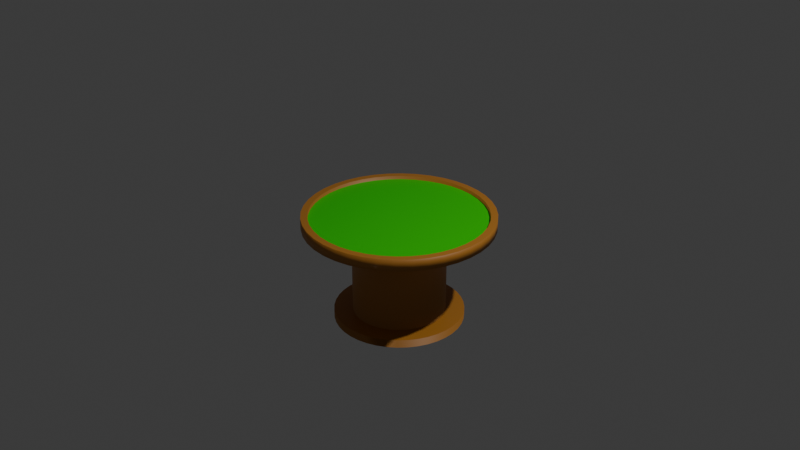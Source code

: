 # Source: table.blend  (saved by Blender 4.4.32; exported with 4.5.12 LTS)
import bpy
from mathutils import Matrix  # noqa: F401  (used for matrix-valued properties, if any)

bpy.ops.wm.read_factory_settings(use_empty=True)
scene = bpy.context.scene
scene.name = 'Scene'

# ---- collections
col_collection = bpy.data.collections.new('Collection'); scene.collection.children.link(col_collection)

# ---- materials (node trees are filled in below, after node groups)
mat_material_001 = bpy.data.materials.new('Material.001')
mat_material_002 = bpy.data.materials.new('Material.002')

# ---- material node trees
mat_material_001.use_nodes = True; mat_material_001.node_tree.nodes.clear()
_N = mat_material_001.node_tree.nodes; _L = mat_material_001.node_tree.links
n0 = _N.new('ShaderNodeBsdfPrincipled'); n0.name = 'Principled BSDF'; n0.location = (10, 300)
n0.inputs[0].default_value = (0.4792, 0.1953, 0.02568, 1.0)
n1 = _N.new('ShaderNodeOutputMaterial'); n1.name = 'Material Output'; n1.location = (300, 300)
_L.new(n0.outputs[0], n1.inputs[0])
n1.is_active_output = True
mat_material_002.use_nodes = True; mat_material_002.node_tree.nodes.clear()
_N = mat_material_002.node_tree.nodes; _L = mat_material_002.node_tree.links
n0 = _N.new('ShaderNodeBsdfPrincipled'); n0.name = 'Principled BSDF'; n0.location = (10, 300)
n0.inputs[0].default_value = (0.00609, 0.6657, 0.0, 1.0)
n1 = _N.new('ShaderNodeOutputMaterial'); n1.name = 'Material Output'; n1.location = (300, 300)
_L.new(n0.outputs[0], n1.inputs[0])
n1.is_active_output = True

# ---- world
world_world = bpy.data.worlds.new('World'); scene.world = world_world
world_world.use_nodes = True; world_world.node_tree.nodes.clear()
_N = world_world.node_tree.nodes; _L = world_world.node_tree.links
n0 = _N.new('ShaderNodeOutputWorld'); n0.name = 'World Output'; n0.location = (300, 300)
n1 = _N.new('ShaderNodeBackground'); n1.name = 'Background'; n1.location = (10, 300)
n1.inputs[0].default_value = (0.05088, 0.05088, 0.05088, 1.0)
_L.new(n1.outputs[0], n0.inputs[0])
n0.is_active_output = True
world_world.color = (0.05088, 0.05088, 0.05088)
world_world.sun_shadow_jitter_overblur = 0.0

# ---- cameras
cam_camera = bpy.data.cameras.new('Camera')
cam_camera.clip_end = 100.0
cam_camera.ortho_scale = 7.314

# ---- lights
light_light = bpy.data.lights.new('Light', 'POINT')
light_light.energy = 1000.0
light_light.shadow_soft_size = 0.1

# ---- meshes
me_cylinder = bpy.data.meshes.new('Cylinder')
me_cylinder.from_pydata([(1.779e-09, 0.4895, -0.06118), (0.0, 0.9278, 0.06118), (0.07658, 0.4835, -0.06118), (0.1451, 0.9164, 0.06118), (0.1513, 0.4656, -0.06118), (0.2867, 0.8824, 0.06118), (0.2223, 0.4362, -0.06118), (0.4212, 0.8267, 0.06118), (0.2877, 0.3961, -0.06118), (0.5454, 0.7506, 0.06118), (0.3462, 0.3462, -0.06118), (0.6561, 0.6561, 0.06118), (0.3961, 0.2877, -0.06118), (0.7506, 0.5454, 0.06118), (0.4362, 0.2223, -0.06118), (0.8267, 0.4212, 0.06118), (0.4656, 0.1513, -0.06118), (0.8824, 0.2867, 0.06118), (0.4835, 0.07658, -0.06118), (0.9164, 0.1451, 0.06118), (0.4895, 1.941e-09, -0.06118), (0.9278, 0.0, 0.06118), (0.4835, -0.07658, -0.06118), (0.9164, -0.1451, 0.06118), (0.4656, -0.1513, -0.06118), (0.8824, -0.2867, 0.06118), (0.4362, -0.2223, -0.06118), (0.8267, -0.4212, 0.06118), (0.3961, -0.2877, -0.06118), (0.7506, -0.5454, 0.06118), (0.3462, -0.3462, -0.06118), (0.6561, -0.6561, 0.06118), (0.2877, -0.3961, -0.06118), (0.5454, -0.7506, 0.06118), (0.2223, -0.4362, -0.06118), (0.4212, -0.8267, 0.06118), (0.1513, -0.4656, -0.06118), (0.2867, -0.8824, 0.06118), (0.07658, -0.4835, -0.06118), (0.1451, -0.9164, 0.06118), (1.779e-09, -0.4895, -0.06118), (0.0, -0.9278, 0.06118), (-0.07658, -0.4835, -0.06118), (-0.1451, -0.9164, 0.06118), (-0.1513, -0.4656, -0.06118), (-0.2867, -0.8824, 0.06118), (-0.2223, -0.4362, -0.06118), (-0.4212, -0.8267, 0.06118), (-0.2877, -0.3961, -0.06118), (-0.5454, -0.7506, 0.06118), (-0.3462, -0.3462, -0.06118), (-0.6561, -0.6561, 0.06118), (-0.3961, -0.2877, -0.06118), (-0.7506, -0.5454, 0.06118), (-0.4362, -0.2223, -0.06118), (-0.8267, -0.4212, 0.06118), (-0.4656, -0.1513, -0.06118), (-0.8824, -0.2867, 0.06118), (-0.4835, -0.07658, -0.06118), (-0.9164, -0.1451, 0.06118), (-0.4895, 1.941e-09, -0.06118), (-0.9278, 0.0, 0.06118), (-0.4835, 0.07658, -0.06118), (-0.9164, 0.1451, 0.06118), (-0.4656, 0.1513, -0.06118), (-0.8824, 0.2867, 0.06118), (-0.4362, 0.2223, -0.06118), (-0.8267, 0.4212, 0.06118), (-0.3961, 0.2877, -0.06118), (-0.7506, 0.5454, 0.06118), (-0.3462, 0.3462, -0.06118), (-0.6561, 0.6561, 0.06118), (-0.2877, 0.3961, -0.06118), (-0.5454, 0.7506, 0.06118), (-0.2223, 0.4362, -0.06118), (-0.4212, 0.8267, 0.06118), (-0.1513, 0.4656, -0.06118), (-0.2867, 0.8824, 0.06118), (-0.07658, 0.4835, -0.06118), (-0.1451, 0.9164, 0.06118), (0.0, 1.0, -0.06118), (0.1564, 0.9877, -0.06118), (0.309, 0.9511, -0.06118), (0.454, 0.891, -0.06118), (0.5878, 0.809, -0.06118), (0.7071, 0.7071, -0.06118), (0.809, 0.5878, -0.06118), (0.891, 0.454, -0.06118), (0.9511, 0.309, -0.06118), (0.9877, 0.1564, -0.06118), (1.0, 0.0, -0.06118), (0.9877, -0.1564, -0.06118), (0.9511, -0.309, -0.06118), (0.891, -0.454, -0.06118), (0.809, -0.5878, -0.06118), (0.7071, -0.7071, -0.06118), (0.5878, -0.809, -0.06118), (0.454, -0.891, -0.06118), (0.309, -0.9511, -0.06118), (0.1564, -0.9877, -0.06118), (0.0, -1.0, -0.06118), (-0.1564, -0.9877, -0.06118), (-0.309, -0.9511, -0.06118), (-0.454, -0.891, -0.06118), (-0.5878, -0.809, -0.06118), (-0.7071, -0.7071, -0.06118), (-0.809, -0.5878, -0.06118), (-0.891, -0.454, -0.06118), (-0.9511, -0.309, -0.06118), (-0.9877, -0.1564, -0.06118), (-1.0, 0.0, -0.06118), (-0.9877, 0.1564, -0.06118), (-0.9511, 0.309, -0.06118), (-0.891, 0.454, -0.06118), (-0.809, 0.5878, -0.06118), (-0.7071, 0.7071, -0.06118), (-0.5878, 0.809, -0.06118), (-0.454, 0.891, -0.06118), (-0.309, 0.9511, -0.06118), (-0.1564, 0.9877, -0.06118), (-1.348e-09, 0.4895, -1.02), (0.07658, 0.4835, -1.02), (0.1513, 0.4656, -1.02), (0.2223, 0.4362, -1.02), (0.2877, 0.3961, -1.02), (0.3462, 0.3462, -1.02), (0.3961, 0.2877, -1.02), (0.4362, 0.2223, -1.02), (0.4656, 0.1513, -1.02), (0.4835, 0.07658, -1.02), (0.4895, 1.941e-09, -1.02), (0.4835, -0.07658, -1.02), (0.4656, -0.1513, -1.02), (0.4362, -0.2223, -1.02), (0.3961, -0.2877, -1.02), (0.3462, -0.3462, -1.02), (0.2877, -0.3961, -1.02), (0.2223, -0.4362, -1.02), (0.1513, -0.4656, -1.02), (0.07658, -0.4835, -1.02), (-1.348e-09, -0.4895, -1.02), (-0.07658, -0.4835, -1.02), (-0.1513, -0.4656, -1.02), (-0.2223, -0.4362, -1.02), (-0.2877, -0.3961, -1.02), (-0.3462, -0.3462, -1.02), (-0.3961, -0.2877, -1.02), (-0.4362, -0.2223, -1.02), (-0.4656, -0.1513, -1.02), (-0.4835, -0.07658, -1.02), (-0.4895, 1.941e-09, -1.02), (-0.4835, 0.07658, -1.02), (-0.4656, 0.1513, -1.02), (-0.4362, 0.2223, -1.02), (-0.3961, 0.2877, -1.02), (-0.3462, 0.3462, -1.02), (-0.2877, 0.3961, -1.02), (-0.2223, 0.4362, -1.02), (-0.1513, 0.4656, -1.02), (-0.07658, 0.4835, -1.02), (-4.532e-09, 0.4895, -1.106), (0.07658, 0.4835, -1.106), (0.1513, 0.4656, -1.106), (0.2223, 0.4362, -1.106), (0.2877, 0.3961, -1.106), (0.3462, 0.3462, -1.106), (0.3961, 0.2877, -1.106), (0.4362, 0.2223, -1.106), (0.4656, 0.1513, -1.106), (0.4835, 0.07658, -1.106), (0.4895, 1.941e-09, -1.106), (0.4835, -0.07658, -1.106), (0.4656, -0.1513, -1.106), (0.4362, -0.2223, -1.106), (0.3961, -0.2877, -1.106), (0.3462, -0.3462, -1.106), (0.2877, -0.3961, -1.106), (0.2223, -0.4362, -1.106), (0.1513, -0.4656, -1.106), (0.07658, -0.4835, -1.106), (-4.532e-09, -0.4895, -1.106), (-0.07658, -0.4835, -1.106), (-0.1513, -0.4656, -1.106), (-0.2223, -0.4362, -1.106), (-0.2877, -0.3961, -1.106), (-0.3462, -0.3462, -1.106), (-0.3961, -0.2877, -1.106), (-0.4362, -0.2223, -1.106), (-0.4656, -0.1513, -1.106), (-0.4835, -0.07658, -1.106), (-0.4895, 1.941e-09, -1.106), (-0.4835, 0.07658, -1.106), (-0.4656, 0.1513, -1.106), (-0.4362, 0.2223, -1.106), (-0.3961, 0.2877, -1.106), (-0.3462, 0.3462, -1.106), (-0.2877, 0.3961, -1.106), (-0.2223, 0.4362, -1.106), (-0.1513, 0.4656, -1.106), (-0.07658, 0.4835, -1.106), (0.2877, -0.3961, -1.02), (0.2223, -0.4362, -1.02), (0.2223, -0.4362, -1.02), (0.2877, -0.3961, -1.02), (0.2877, -0.3961, -1.02), (0.2223, -0.4362, -1.02), (0.2223, -0.4362, -1.02), (0.2877, -0.3961, -1.02), (0.2223, -0.4362, -1.02), (0.2877, -0.3961, -1.02), (-0.001257, 0.6871, -1.02), (0.1059, 0.6786, -1.02), (0.2104, 0.6536, -1.02), (0.3097, 0.6124, -1.02), (0.4014, 0.5563, -1.02), (0.4831, 0.4864, -1.02), (0.5529, 0.4047, -1.02), (0.6091, 0.313, -1.02), (0.6502, 0.2137, -1.02), (0.6753, 0.1092, -1.02), (0.6838, 0.002051, -1.02), (0.6753, -0.1051, -1.02), (0.6502, -0.2096, -1.02), (0.6091, -0.3089, -1.02), (0.5529, -0.4006, -1.02), (0.4831, -0.4823, -1.02), (0.4014, -0.5522, -1.02), (0.3097, -0.6083, -1.02), (0.2104, -0.6495, -1.02), (0.1059, -0.6745, -1.02), (-0.001257, -0.683, -1.02), (-0.1084, -0.6745, -1.02), (-0.2129, -0.6495, -1.02), (-0.3123, -0.6083, -1.02), (-0.4039, -0.5522, -1.02), (-0.4856, -0.4823, -1.02), (-0.5555, -0.4006, -1.02), (-0.6116, -0.3089, -1.02), (-0.6528, -0.2096, -1.02), (-0.6779, -0.1051, -1.02), (-0.6863, 0.002051, -1.02), (-0.6779, 0.1092, -1.02), (-0.6528, 0.2137, -1.02), (-0.6116, 0.313, -1.02), (-0.5555, 0.4047, -1.02), (-0.4856, 0.4864, -1.02), (-0.4039, 0.5563, -1.02), (-0.3123, 0.6124, -1.02), (-0.2129, 0.6536, -1.02), (-0.1084, 0.6786, -1.02), (-0.001257, 0.6871, -1.106), (0.1059, 0.6786, -1.106), (0.2104, 0.6536, -1.106), (0.3097, 0.6124, -1.106), (0.4014, 0.5563, -1.106), (0.4831, 0.4864, -1.106), (0.5529, 0.4047, -1.106), (0.6091, 0.313, -1.106), (0.6502, 0.2137, -1.106), (0.6753, 0.1092, -1.106), (0.6838, 0.002051, -1.106), (0.6753, -0.1051, -1.106), (0.6502, -0.2096, -1.106), (0.6091, -0.3089, -1.106), (0.5529, -0.4006, -1.106), (0.4831, -0.4823, -1.106), (0.4014, -0.5522, -1.106), (0.3097, -0.6083, -1.106), (0.2104, -0.6495, -1.106), (0.1059, -0.6745, -1.106), (-0.001257, -0.683, -1.106), (-0.1084, -0.6745, -1.106), (-0.2129, -0.6495, -1.106), (-0.3123, -0.6083, -1.106), (-0.4039, -0.5522, -1.106), (-0.4856, -0.4823, -1.106), (-0.5555, -0.4006, -1.106), (-0.6116, -0.3089, -1.106), (-0.6528, -0.2096, -1.106), (-0.6779, -0.1051, -1.106), (-0.6863, 0.002051, -1.106), (-0.6779, 0.1092, -1.106), (-0.6528, 0.2137, -1.106), (-0.6116, 0.313, -1.106), (-0.5555, 0.4047, -1.106), (-0.4856, 0.4864, -1.106), (-0.4039, 0.5563, -1.106), (-0.3123, 0.6124, -1.106), (-0.2129, 0.6536, -1.106), (-0.1084, 0.6786, -1.106), (-0.001257, 0.6871, -1.02), (-0.001257, 0.6871, -1.02), (-0.1084, 0.6786, -1.02), (-0.1084, 0.6786, -1.02), (0.5529, -0.4006, -1.02), (0.5529, -0.4006, -1.02), (0.6091, -0.3089, -1.02), (0.6091, -0.3089, -1.02), (-0.2129, 0.6536, -1.106), (-0.2129, 0.6536, -1.106), (-0.1084, 0.6786, -1.106), (-0.1084, 0.6786, -1.106), (0.6091, -0.3089, -1.106), (0.6091, -0.3089, -1.106), (0.4831, -0.4823, -1.02), (0.4831, -0.4823, -1.02), (-0.001257, 0.6871, -1.106), (-0.001257, 0.6871, -1.106), (0.5529, -0.4006, -1.106), (0.5529, -0.4006, -1.106), (0.4014, -0.5522, -1.02), (0.4014, -0.5522, -1.02), (0.4831, -0.4823, -1.106), (0.4831, -0.4823, -1.106), (0.3097, -0.6083, -1.02), (0.3097, -0.6083, -1.02), (0.4014, -0.5522, -1.106), (0.4014, -0.5522, -1.106), (0.3097, -0.6083, -1.106), (0.2104, -0.6495, -1.02), (0.2104, -0.6495, -1.02), (0.1059, -0.6745, -1.02), (0.1059, -0.6745, -1.02), (0.3097, -0.6083, -1.106), (0.2104, -0.6495, -1.106), (0.2104, -0.6495, -1.106), (-0.001257, -0.683, -1.02), (-0.001257, -0.683, -1.02), (0.1059, -0.6745, -1.106), (0.1059, -0.6745, -1.106), (-0.1084, -0.6745, -1.02), (-0.1084, -0.6745, -1.02), (-0.001257, -0.683, -1.106), (-0.001257, -0.683, -1.106), (-0.2129, -0.6495, -1.02), (-0.2129, -0.6495, -1.02), (-0.1084, -0.6745, -1.106), (-0.1084, -0.6745, -1.106), (-0.3123, -0.6083, -1.02), (-0.3123, -0.6083, -1.02), (-0.2129, -0.6495, -1.106), (-0.2129, -0.6495, -1.106), (-0.4039, -0.5522, -1.02), (-0.4039, -0.5522, -1.02), (-0.3123, -0.6083, -1.106), (-0.3123, -0.6083, -1.106), (-0.4856, -0.4823, -1.02), (-0.4856, -0.4823, -1.02), (-0.4039, -0.5522, -1.106), (-0.4039, -0.5522, -1.106), (-0.5555, -0.4006, -1.02), (-0.5555, -0.4006, -1.02), (-0.4856, -0.4823, -1.106), (-0.4856, -0.4823, -1.106), (-0.6116, -0.3089, -1.02), (-0.6116, -0.3089, -1.02), (0.1059, 0.6786, -1.02), (0.1059, 0.6786, -1.02), (-0.5555, -0.4006, -1.106), (-0.5555, -0.4006, -1.106), (-0.6528, -0.2096, -1.02), (-0.6528, -0.2096, -1.02), (-0.3123, 0.6124, -1.106), (-0.4039, 0.5563, -1.106), (-0.4856, 0.4864, -1.106), (-0.5555, 0.4047, -1.106), (-0.6116, 0.313, -1.106), (-0.6528, 0.2137, -1.106), (-0.6779, 0.1092, -1.106), (-0.6863, 0.002051, -1.106), (-0.6779, -0.1051, -1.106), (-0.6528, -0.2096, -1.106), (-0.6116, -0.3089, -1.106), (0.4014, -0.5522, -1.02), (0.3097, -0.6083, -1.02), (0.6502, -0.2096, -1.106), (0.6753, -0.1051, -1.106), (0.6838, 0.002051, -1.106), (0.6753, 0.1092, -1.106), (0.6502, 0.2137, -1.106), (0.6091, 0.313, -1.106), (0.5529, 0.4047, -1.106), (0.4831, 0.4864, -1.106), (0.4014, 0.5563, -1.106), (0.3097, 0.6124, -1.106), (0.2104, 0.6536, -1.106), (0.1059, 0.6786, -1.106), (-0.2129, 0.6536, -1.02), (-0.3123, 0.6124, -1.02), (-0.4039, 0.5563, -1.02), (-0.4856, 0.4864, -1.02), (-0.5555, 0.4047, -1.02), (-0.6116, 0.313, -1.02), (-0.6528, 0.2137, -1.02), (-0.6779, 0.1092, -1.02), (-0.6863, 0.002051, -1.02), (-0.6779, -0.1051, -1.02), (0.6502, -0.2096, -1.02), (0.6753, -0.1051, -1.02), (0.6838, 0.002051, -1.02), (0.6753, 0.1092, -1.02), (0.6502, 0.2137, -1.02), (0.6091, 0.313, -1.02), (0.5529, 0.4047, -1.02), (0.4831, 0.4864, -1.02), (0.4014, 0.5563, -1.02), (0.3097, 0.6124, -1.02), (0.2104, 0.6536, -1.02), (-0.3123, 0.6124, -1.106), (0.6502, -0.2096, -1.02), (-0.2129, 0.6536, -1.02), (0.6838, 0.002051, -1.106), (-0.4039, 0.5563, -1.106), (0.6753, -0.1051, -1.02), (-0.3123, 0.6124, -1.02), (0.6753, 0.1092, -1.106), (-0.4856, 0.4864, -1.106), (0.6838, 0.002051, -1.02), (-0.4039, 0.5563, -1.02), (0.6502, 0.2137, -1.106), (-0.5555, 0.4047, -1.106), (0.6753, 0.1092, -1.02), (-0.4856, 0.4864, -1.02), (0.6091, 0.313, -1.106), (-0.6116, 0.313, -1.106), (0.6502, 0.2137, -1.02), (-0.5555, 0.4047, -1.02), (0.5529, 0.4047, -1.106), (-0.6528, 0.2137, -1.106), (0.6091, 0.313, -1.02), (-0.6116, 0.313, -1.02), (0.4831, 0.4864, -1.106), (-0.6779, 0.1092, -1.106), (0.5529, 0.4047, -1.02), (-0.6528, 0.2137, -1.02), (0.4014, 0.5563, -1.106), (-0.6863, 0.002051, -1.106), (0.4831, 0.4864, -1.02), (-0.6779, 0.1092, -1.02), (0.3097, 0.6124, -1.106), (-0.6779, -0.1051, -1.106), (0.4014, 0.5563, -1.02), (-0.6863, 0.002051, -1.02), (0.2104, 0.6536, -1.106), (-0.6528, -0.2096, -1.106), (0.3097, 0.6124, -1.02), (-0.6779, -0.1051, -1.02), (0.1059, 0.6786, -1.106), (-0.6116, -0.3089, -1.106), (0.2104, 0.6536, -1.02), (-0.6528, -0.2096, -1.02), (-0.5555, -0.4006, -1.106), (0.1059, 0.6786, -1.02), (-0.6116, -0.3089, -1.02), (-0.4856, -0.4823, -1.106), (-0.5555, -0.4006, -1.02), (-0.4039, -0.5522, -1.106), (-0.4856, -0.4823, -1.02), (-0.3123, -0.6083, -1.106), (-0.4039, -0.5522, -1.02), (-0.2129, -0.6495, -1.106), (-0.3123, -0.6083, -1.02), (-0.1084, -0.6745, -1.106), (-0.2129, -0.6495, -1.02), (-0.001257, -0.683, -1.106), (-0.1084, -0.6745, -1.02), (0.1059, -0.6745, -1.106), (-0.001257, -0.683, -1.02), (0.4014, -0.5522, -1.02), (0.3097, -0.6083, -1.02), (0.2104, -0.6495, -1.106), (0.1059, -0.6745, -1.02), (0.3097, -0.6083, -1.106), (0.3097, -0.6083, -1.02), (0.2104, -0.6495, -1.02), (0.4014, -0.5522, -1.106), (0.4831, -0.4823, -1.106), (0.4014, -0.5522, -1.02), (0.5529, -0.4006, -1.106), (-0.001257, 0.6871, -1.106), (0.4831, -0.4823, -1.02), (0.6091, -0.3089, -1.106), (-0.1084, 0.6786, -1.106), (-0.2129, 0.6536, -1.106), (0.6091, -0.3089, -1.02), (0.5529, -0.4006, -1.02), (-0.1084, 0.6786, -1.02), (-0.001257, 0.6871, -1.02), (0.6502, -0.2096, -1.106), (0.6753, -0.1051, -1.106), (0.6502, -0.2096, -1.106), (0.6753, -0.1051, -1.106), (0.2104, 0.6536, -1.02), (0.3097, 0.6124, -1.02), (0.4014, 0.5563, -1.02), (0.4831, 0.4864, -1.02), (0.5529, 0.4047, -1.02), (0.6091, 0.313, -1.02), (0.6502, 0.2137, -1.02), (0.6753, 0.1092, -1.02), (0.6838, 0.002051, -1.02), (0.6753, -0.1051, -1.02), (0.6502, -0.2096, -1.02), (-0.6779, -0.1051, -1.02), (-0.6863, 0.002051, -1.02), (-0.6779, 0.1092, -1.02), (-0.6528, 0.2137, -1.02), (-0.6116, 0.313, -1.02), (-0.5555, 0.4047, -1.02), (-0.4856, 0.4864, -1.02), (-0.4039, 0.5563, -1.02), (-0.3123, 0.6124, -1.02), (-0.2129, 0.6536, -1.02), (0.1059, 0.6786, -1.106), (0.2104, 0.6536, -1.106), (0.3097, 0.6124, -1.106), (0.4014, 0.5563, -1.106), (0.4831, 0.4864, -1.106), (0.5529, 0.4047, -1.106), (0.6091, 0.313, -1.106), (0.6502, 0.2137, -1.106), (0.6753, 0.1092, -1.106), (0.6838, 0.002051, -1.106), (-0.6116, -0.3089, -1.106), (-0.6528, -0.2096, -1.106), (-0.6779, -0.1051, -1.106), (-0.6863, 0.002051, -1.106), (-0.6779, 0.1092, -1.106), (-0.6528, 0.2137, -1.106), (-0.6116, 0.313, -1.106), (-0.5555, 0.4047, -1.106), (-0.4856, 0.4864, -1.106), (-0.4039, 0.5563, -1.106), (-0.3123, 0.6124, -1.106), (0.1564, 0.9877, 0.06118), (0.0, 1.0, 0.06118), (0.309, 0.9511, 0.06118), (0.454, 0.891, 0.06118), (0.5878, 0.809, 0.06118), (0.7071, 0.7071, 0.06118), (0.809, 0.5878, 0.06118), (0.891, 0.454, 0.06118), (0.9511, 0.309, 0.06118), (0.9877, 0.1564, 0.06118), (1.0, 0.0, 0.06118), (0.9877, -0.1564, 0.06118), (0.9511, -0.309, 0.06118), (0.891, -0.454, 0.06118), (0.809, -0.5878, 0.06118), (0.7071, -0.7071, 0.06118), (0.5878, -0.809, 0.06118), (0.454, -0.891, 0.06118), (0.309, -0.9511, 0.06118), (0.1564, -0.9877, 0.06118), (0.0, -1.0, 0.06118), (-0.1564, -0.9877, 0.06118), (-0.309, -0.9511, 0.06118), (-0.454, -0.891, 0.06118), (-0.5878, -0.809, 0.06118), (-0.7071, -0.7071, 0.06118), (-0.809, -0.5878, 0.06118), (-0.891, -0.454, 0.06118), (-0.9511, -0.309, 0.06118), (-0.9877, -0.1564, 0.06118), (-1.0, 0.0, 0.06118), (-0.9877, 0.1564, 0.06118), (-0.9511, 0.309, 0.06118), (-0.891, 0.454, 0.06118), (-0.809, 0.5878, 0.06118), (-0.7071, 0.7071, 0.06118), (-0.5878, 0.809, 0.06118), (-0.454, 0.891, 0.06118), (-0.309, 0.9511, 0.06118), (-0.1564, 0.9877, 0.06118), (0.1451, 0.9164, 0.02364), (4.869e-11, 0.9278, 0.02364), (0.2867, 0.8824, 0.02364), (0.4212, 0.8267, 0.02364), (0.5454, 0.7506, 0.02364), (0.6561, 0.6561, 0.02364), (0.7506, 0.5454, 0.02364), (0.8267, 0.4212, 0.02364), (0.8824, 0.2867, 0.02364), (0.9164, 0.1451, 0.02364), (0.9278, 0.0, 0.02364), (0.9164, -0.1451, 0.02364), (0.8824, -0.2867, 0.02364), (0.8267, -0.4212, 0.02364), (0.7506, -0.5454, 0.02364), (0.6561, -0.6561, 0.02364), (0.5454, -0.7506, 0.02364), (0.4212, -0.8267, 0.02364), (0.2867, -0.8824, 0.02364), (0.1451, -0.9164, 0.02364), (4.869e-11, -0.9278, 0.02364), (-0.1451, -0.9164, 0.02364), (-0.2867, -0.8824, 0.02364), (-0.4212, -0.8267, 0.02364), (-0.5454, -0.7506, 0.02364), (-0.6561, -0.6561, 0.02364), (-0.7506, -0.5454, 0.02364), (-0.8267, -0.4212, 0.02364), (-0.8824, -0.2867, 0.02364), (-0.9164, -0.1451, 0.02364), (-0.9278, 0.0, 0.02364), (-0.9164, 0.1451, 0.02364), (-0.8824, 0.2867, 0.02364), (-0.8267, 0.4212, 0.02364), (-0.7506, 0.5454, 0.02364), (-0.6561, 0.6561, 0.02364), (-0.5454, 0.7506, 0.02364), (-0.4212, 0.8267, 0.02364), (-0.2867, 0.8824, 0.02364), (-0.1451, 0.9164, 0.02364)], [], [(80, 535, 534, 81), (81, 534, 536, 82), (82, 536, 537, 83), (83, 537, 538, 84), (84, 538, 539, 85), (85, 539, 540, 86), (86, 540, 541, 87), (87, 541, 542, 88), (88, 542, 543, 89), (89, 543, 544, 90), (90, 544, 545, 91), (91, 545, 546, 92), (92, 546, 547, 93), (93, 547, 548, 94), (94, 548, 549, 95), (95, 549, 550, 96), (96, 550, 551, 97), (97, 551, 552, 98), (98, 552, 553, 99), (99, 553, 554, 100), (100, 554, 555, 101), (101, 555, 556, 102), (102, 556, 557, 103), (103, 557, 558, 104), (104, 558, 559, 105), (105, 559, 560, 106), (106, 560, 561, 107), (107, 561, 562, 108), (108, 562, 563, 109), (109, 563, 564, 110), (110, 564, 565, 111), (111, 565, 566, 112), (112, 566, 567, 113), (113, 567, 568, 114), (114, 568, 569, 115), (115, 569, 570, 116), (116, 570, 571, 117), (117, 571, 572, 118), (9, 7, 577, 578), (118, 572, 573, 119), (119, 573, 535, 80), (18, 20, 130, 129), (2, 0, 80, 81), (4, 2, 81, 82), (6, 4, 82, 83), (8, 6, 83, 84), (10, 8, 84, 85), (12, 10, 85, 86), (14, 12, 86, 87), (16, 14, 87, 88), (18, 16, 88, 89), (20, 18, 89, 90), (22, 20, 90, 91), (24, 22, 91, 92), (26, 24, 92, 93), (28, 26, 93, 94), (30, 28, 94, 95), (32, 30, 95, 96), (34, 32, 96, 97), (36, 34, 97, 98), (38, 36, 98, 99), (40, 38, 99, 100), (42, 40, 100, 101), (44, 42, 101, 102), (46, 44, 102, 103), (48, 46, 103, 104), (50, 48, 104, 105), (52, 50, 105, 106), (54, 52, 106, 107), (56, 54, 107, 108), (58, 56, 108, 109), (60, 58, 109, 110), (62, 60, 110, 111), (64, 62, 111, 112), (66, 64, 112, 113), (68, 66, 113, 114), (70, 68, 114, 115), (72, 70, 115, 116), (74, 72, 116, 117), (76, 74, 117, 118), (78, 76, 118, 119), (0, 78, 119, 80), (72, 74, 157, 156), (46, 48, 144, 143), (20, 22, 131, 130), (74, 76, 158, 157), (48, 50, 145, 144), (22, 24, 132, 131), (76, 78, 159, 158), (50, 52, 146, 145), (24, 26, 133, 132), (78, 0, 120, 159), (52, 54, 147, 146), (26, 28, 134, 133), (0, 2, 121, 120), (54, 56, 148, 147), (28, 30, 135, 134), (2, 4, 122, 121), (56, 58, 149, 148), (30, 32, 136, 135), (4, 6, 123, 122), (58, 60, 150, 149), (32, 34, 137, 136), (6, 8, 124, 123), (60, 62, 151, 150), (34, 36, 138, 137), (8, 10, 125, 124), (62, 64, 152, 151), (36, 38, 139, 138), (10, 12, 126, 125), (64, 66, 153, 152), (38, 40, 140, 139), (12, 14, 127, 126), (66, 68, 154, 153), (40, 42, 141, 140), (14, 16, 128, 127), (68, 70, 155, 154), (42, 44, 142, 141), (16, 18, 129, 128), (70, 72, 156, 155), (44, 46, 143, 142), (160, 161, 162, 163, 164, 165, 166, 167, 168, 169, 170, 171, 172, 173, 174, 175, 176, 177, 178, 179, 180, 181, 182, 183, 184, 185, 186, 187, 188, 189, 190, 191, 192, 193, 194, 195, 196, 197, 198, 199), (189, 188, 278, 279), (123, 124, 214, 213), (149, 150, 240, 239), (162, 161, 251, 252), (188, 187, 277, 278), (122, 123, 213, 212), (148, 149, 239, 238), (161, 160, 250, 251), (187, 186, 276, 277), (121, 122, 212, 211), (147, 148, 238, 237), (186, 185, 275, 276), (120, 121, 211, 210), (146, 147, 237, 236), (185, 184, 274, 275), (145, 146, 236, 235), (202, 205, 473, 315), (184, 183, 273, 274), (144, 145, 235, 234), (183, 182, 272, 273), (143, 144, 234, 233), (182, 181, 271, 272), (142, 143, 233, 232), (181, 180, 270, 271), (141, 142, 232, 231), (180, 179, 269, 270), (140, 141, 231, 230), (136, 204, 477, 226), (179, 178, 268, 269), (139, 140, 230, 229), (200, 201, 374, 373), (178, 177, 267, 268), (138, 139, 229, 228), (177, 176, 266, 267), (137, 138, 228, 227), (176, 175, 265, 266), (205, 137, 227, 473), (175, 174, 264, 265), (135, 136, 226, 225), (174, 173, 263, 264), (160, 199, 289, 250), (134, 135, 225, 224), (173, 172, 262, 263), (199, 198, 288, 289), (133, 134, 224, 223), (159, 120, 210, 249), (172, 171, 261, 262), (198, 197, 287, 288), (132, 133, 223, 222), (158, 159, 249, 248), (201, 206, 469, 374), (171, 170, 260, 261), (197, 196, 286, 287), (131, 132, 222, 221), (157, 158, 248, 247), (207, 200, 373, 468), (170, 169, 259, 260), (196, 195, 285, 286), (130, 131, 221, 220), (156, 157, 247, 246), (169, 168, 258, 259), (195, 194, 284, 285), (129, 130, 220, 219), (206, 208, 314, 469), (155, 156, 246, 245), (168, 167, 257, 258), (194, 193, 283, 284), (128, 129, 219, 218), (209, 207, 468, 311), (154, 155, 245, 244), (167, 166, 256, 257), (193, 192, 282, 283), (127, 128, 218, 217), (153, 154, 244, 243), (166, 165, 255, 256), (192, 191, 281, 282), (126, 127, 217, 216), (152, 153, 243, 242), (165, 164, 254, 255), (191, 190, 280, 281), (125, 126, 216, 215), (151, 152, 242, 241), (204, 203, 310, 477), (164, 163, 253, 254), (190, 189, 279, 280), (124, 125, 215, 214), (150, 151, 241, 240), (163, 162, 252, 253), (510, 511, 533, 532), (375, 376, 491, 490), (293, 290, 291, 292), (297, 294, 295, 296), (301, 298, 299, 300), (303, 375, 490, 302), (294, 304, 305, 295), (307, 301, 300, 306), (309, 303, 302, 308), (304, 310, 311, 305), (313, 309, 308, 312), (315, 310, 311, 314), (317, 313, 312, 316), (315, 319, 320, 314), (319, 321, 322, 320), (325, 318, 323, 324), (321, 326, 327, 322), (329, 325, 324, 328), (326, 330, 331, 327), (333, 329, 328, 332), (310, 315, 318, 317), (330, 334, 335, 331), (337, 333, 332, 336), (334, 338, 339, 335), (341, 337, 336, 340), (338, 342, 343, 339), (345, 341, 340, 344), (342, 346, 347, 343), (349, 345, 344, 348), (346, 350, 351, 347), (353, 349, 348, 352), (350, 354, 355, 351), (290, 356, 357, 291), (359, 353, 352, 358), (354, 360, 361, 355), (356, 407, 492, 357), (372, 359, 358, 523), (386, 307, 306, 513), (360, 396, 503, 361), (407, 406, 493, 492), (371, 372, 523, 524), (288, 287, 408, 483), (222, 223, 484, 409), (248, 249, 486, 410), (261, 260, 411, 489), (287, 286, 412, 408), (221, 222, 409, 413), (247, 248, 410, 414), (260, 259, 415, 411), (286, 285, 416, 412), (220, 221, 413, 417), (246, 247, 414, 418), (259, 258, 419, 415), (285, 284, 420, 416), (219, 220, 417, 421), (245, 246, 418, 422), (258, 257, 423, 419), (284, 283, 424, 420), (218, 219, 421, 425), (244, 245, 422, 426), (257, 256, 427, 423), (283, 282, 428, 424), (217, 218, 425, 429), (243, 244, 426, 430), (256, 255, 431, 427), (282, 281, 432, 428), (216, 217, 429, 433), (242, 243, 430, 434), (255, 254, 435, 431), (281, 280, 436, 432), (215, 216, 433, 437), (241, 242, 434, 438), (254, 253, 439, 435), (280, 279, 440, 436), (214, 215, 437, 441), (240, 241, 438, 442), (253, 252, 443, 439), (279, 278, 444, 440), (213, 214, 441, 445), (239, 240, 442, 446), (252, 251, 447, 443), (278, 277, 448, 444), (212, 213, 445, 449), (238, 239, 446, 450), (251, 250, 479, 447), (277, 276, 451, 448), (211, 212, 449, 452), (237, 238, 450, 453), (276, 275, 454, 451), (210, 211, 452, 487), (236, 237, 453, 455), (275, 274, 456, 454), (235, 236, 455, 457), (274, 273, 458, 456), (234, 235, 457, 459), (273, 272, 460, 458), (233, 234, 459, 461), (272, 271, 462, 460), (232, 233, 461, 463), (271, 270, 464, 462), (231, 232, 463, 465), (270, 269, 466, 464), (230, 231, 465, 467), (269, 268, 470, 466), (229, 230, 467, 471), (373, 374, 469, 468), (268, 267, 472, 470), (228, 229, 471, 474), (267, 266, 475, 472), (227, 228, 474, 473), (266, 265, 476, 475), (265, 264, 478, 476), (225, 226, 477, 480), (264, 263, 481, 478), (250, 289, 482, 479), (224, 225, 480, 485), (263, 262, 488, 481), (289, 288, 483, 482), (223, 224, 485, 484), (249, 210, 487, 486), (262, 261, 489, 488), (466, 470, 325, 329), (437, 433, 403, 404), (468, 469, 314, 311), (438, 434, 393, 394), (470, 472, 318, 325), (441, 437, 404, 405), (442, 438, 394, 395), (472, 475, 317, 318), (445, 441, 405, 406), (446, 442, 395, 396), (475, 476, 313, 317), (449, 445, 406, 407), (450, 446, 396, 360), (476, 478, 309, 313), (452, 449, 407, 356), (453, 450, 360, 354), (478, 481, 303, 309), (479, 482, 301, 307), (487, 452, 356, 290), (455, 453, 354, 350), (481, 488, 375, 303), (482, 483, 298, 301), (457, 455, 350, 346), (488, 489, 376, 375), (483, 408, 362, 298), (459, 457, 346, 342), (489, 411, 377, 376), (408, 412, 363, 362), (461, 459, 342, 338), (411, 415, 378, 377), (412, 416, 364, 363), (463, 461, 338, 334), (415, 419, 379, 378), (416, 420, 365, 364), (465, 463, 334, 330), (419, 423, 380, 379), (420, 424, 366, 365), (467, 465, 330, 326), (423, 427, 381, 380), (424, 428, 367, 366), (471, 467, 326, 321), (427, 431, 382, 381), (428, 432, 368, 367), (474, 471, 321, 319), (431, 435, 383, 382), (432, 436, 369, 368), (473, 474, 319, 315), (435, 439, 384, 383), (436, 440, 370, 369), (439, 443, 385, 384), (440, 444, 371, 370), (480, 477, 310, 304), (443, 447, 386, 385), (444, 448, 372, 371), (485, 480, 304, 294), (447, 479, 307, 386), (448, 451, 359, 372), (484, 485, 294, 297), (486, 487, 290, 293), (451, 454, 353, 359), (409, 484, 297, 397), (410, 486, 293, 387), (454, 456, 349, 353), (413, 409, 397, 398), (414, 410, 387, 388), (456, 458, 345, 349), (417, 413, 398, 399), (418, 414, 388, 389), (458, 460, 341, 345), (421, 417, 399, 400), (422, 418, 389, 390), (460, 462, 337, 341), (425, 421, 400, 401), (426, 422, 390, 391), (462, 464, 333, 337), (429, 425, 401, 402), (430, 426, 391, 392), (464, 466, 329, 333), (433, 429, 402, 403), (434, 430, 392, 393), (339, 343, 348, 344), (500, 501, 491, 522), (511, 512, 299, 533), (343, 347, 352, 348), (501, 502, 490, 491), (512, 292, 300, 299), (347, 351, 358, 352), (502, 296, 302, 490), (292, 291, 306, 300), (351, 355, 523, 358), (296, 295, 308, 302), (291, 357, 513, 306), (355, 361, 524, 523), (295, 305, 312, 308), (357, 492, 514, 513), (361, 503, 525, 524), (305, 311, 316, 312), (492, 493, 515, 514), (503, 504, 526, 525), (493, 494, 516, 515), (504, 505, 527, 526), (314, 320, 324, 323), (494, 495, 517, 516), (505, 506, 528, 527), (320, 322, 328, 324), (495, 496, 518, 517), (506, 507, 529, 528), (322, 327, 332, 328), (496, 497, 519, 518), (507, 508, 530, 529), (327, 331, 336, 332), (497, 498, 520, 519), (508, 509, 531, 530), (331, 335, 340, 336), (498, 499, 521, 520), (509, 510, 532, 531), (335, 339, 344, 340), (499, 500, 522, 521), (385, 386, 513, 514), (396, 395, 504, 503), (406, 405, 494, 493), (370, 371, 524, 525), (384, 385, 514, 515), (395, 394, 505, 504), (405, 404, 495, 494), (369, 370, 525, 526), (383, 384, 515, 516), (394, 393, 506, 505), (404, 403, 496, 495), (368, 369, 526, 527), (382, 383, 516, 517), (393, 392, 507, 506), (403, 402, 497, 496), (367, 368, 527, 528), (381, 382, 517, 518), (392, 391, 508, 507), (402, 401, 498, 497), (366, 367, 528, 529), (380, 381, 518, 519), (391, 390, 509, 508), (401, 400, 499, 498), (365, 366, 529, 530), (379, 380, 519, 520), (390, 389, 510, 509), (310, 317, 316, 311), (400, 399, 500, 499), (364, 365, 530, 531), (378, 379, 520, 521), (389, 388, 511, 510), (399, 398, 501, 500), (363, 364, 531, 532), (377, 378, 521, 522), (388, 387, 512, 511), (398, 397, 502, 501), (362, 363, 532, 533), (376, 377, 522, 491), (387, 293, 292, 512), (318, 315, 314, 323), (397, 297, 296, 502), (298, 362, 533, 299), (1, 3, 534, 535), (3, 5, 536, 534), (5, 7, 537, 536), (7, 9, 538, 537), (9, 11, 539, 538), (11, 13, 540, 539), (13, 15, 541, 540), (15, 17, 542, 541), (17, 19, 543, 542), (19, 21, 544, 543), (21, 23, 545, 544), (23, 25, 546, 545), (25, 27, 547, 546), (27, 29, 548, 547), (29, 31, 549, 548), (31, 33, 550, 549), (33, 35, 551, 550), (35, 37, 552, 551), (37, 39, 553, 552), (39, 41, 554, 553), (41, 43, 555, 554), (43, 45, 556, 555), (45, 47, 557, 556), (47, 49, 558, 557), (49, 51, 559, 558), (51, 53, 560, 559), (53, 55, 561, 560), (55, 57, 562, 561), (57, 59, 563, 562), (59, 61, 564, 563), (61, 63, 565, 564), (63, 65, 566, 565), (65, 67, 567, 566), (67, 69, 568, 567), (69, 71, 569, 568), (71, 73, 570, 569), (73, 75, 571, 570), (75, 77, 572, 571), (77, 79, 573, 572), (79, 1, 535, 573), (574, 575, 613, 612, 611, 610, 609, 608, 607, 606, 605, 604, 603, 602, 601, 600, 599, 598, 597, 596, 595, 594, 593, 592, 591, 590, 589, 588, 587, 586, 585, 584, 583, 582, 581, 580, 579, 578, 577, 576), (63, 61, 604, 605), (37, 35, 591, 592), (11, 9, 578, 579), (65, 63, 605, 606), (39, 37, 592, 593), (13, 11, 579, 580), (67, 65, 606, 607), (41, 39, 593, 594), (15, 13, 580, 581), (69, 67, 607, 608), (43, 41, 594, 595), (17, 15, 581, 582), (71, 69, 608, 609), (45, 43, 595, 596), (19, 17, 582, 583), (73, 71, 609, 610), (47, 45, 596, 597), (21, 19, 583, 584), (75, 73, 610, 611), (49, 47, 597, 598), (23, 21, 584, 585), (77, 75, 611, 612), (51, 49, 598, 599), (25, 23, 585, 586), (79, 77, 612, 613), (53, 51, 599, 600), (27, 25, 586, 587), (1, 79, 613, 575), (55, 53, 600, 601), (29, 27, 587, 588), (3, 1, 575, 574), (57, 55, 601, 602), (31, 29, 588, 589), (5, 3, 574, 576), (59, 57, 602, 603), (33, 31, 589, 590), (7, 5, 576, 577), (61, 59, 603, 604), (35, 33, 590, 591)])
me_cylinder.polygons.foreach_set('use_smooth', [1, 1, 1, 1, 1, 1, 1, 1, 1, 1, 1, 1, 1, 1, 1, 1, 1, 1, 1, 1, 1, 1, 1, 1, 1, 1, 1, 1, 1, 1, 1, 1, 1, 1, 1, 1, 1, 1, 1, 1, 1, 1, 0, 0, 0, 0, 0, 0, 0, 0, 0, 0, 0, 0, 0, 0, 0, 0, 0, 0, 0, 0, 0, 0, 0, 0, 0, 0, 0, 0, 0, 0, 0, 0, 0, 0, 0, 0, 0, 0, 0, 0, 1, 1, 1, 1, 1, 1, 1, 1, 1, 1, 1, 1, 1, 1, 1, 1, 1, 1, 1, 1, 1, 1, 1, 1, 1, 1, 1, 1, 1, 1, 1, 1, 1, 1, 1, 1, 1, 1, 1, 0, 0, 0, 0, 0, 0, 0, 0, 0, 0, 0, 0, 0, 0, 0, 0, 0, 0, 0, 0, 0, 0, 0, 0, 0, 0, 0, 0, 0, 0, 0, 0, 0, 0, 0, 0, 0, 0, 0, 0, 0, 0, 0, 0, 0, 0, 0, 0, 0, 0, 0, 0, 0, 0, 0, 0, 0, 0, 0, 0, 0, 0, 0, 0, 0, 0, 0, 0, 0, 0, 0, 0, 0, 0, 0, 0, 0, 0, 0, 0, 0, 0, 0, 0, 0, 0, 0, 0, 0, 1, 0, 0, 0, 0, 0, 0, 0, 0, 0, 0, 0, 0, 0, 0, 0, 0, 0, 0, 0, 1, 0, 0, 0, 0, 0, 0, 0, 0, 0, 0, 0, 0, 0, 0, 0, 0, 0, 0, 0, 0, 0, 0, 0, 0, 0, 0, 0, 0, 0, 0, 0, 0, 0, 0, 0, 0, 0, 0, 0, 0, 0, 0, 0, 0, 0, 0, 0, 0, 0, 0, 0, 0, 0, 0, 0, 0, 0, 0, 0, 0, 0, 0, 0, 0, 0, 0, 0, 0, 0, 0, 0, 0, 0, 0, 0, 0, 0, 0, 0, 0, 0, 0, 0, 0, 0, 0, 0, 0, 0, 0, 0, 0, 0, 0, 0, 0, 0, 0, 0, 0, 0, 0, 0, 0, 0, 0, 0, 0, 0, 0, 0, 0, 0, 0, 0, 0, 0, 0, 0, 0, 0, 0, 0, 0, 0, 0, 0, 0, 0, 0, 0, 0, 0, 0, 0, 0, 0, 0, 0, 0, 0, 0, 0, 0, 0, 0, 0, 0, 0, 0, 0, 0, 0, 0, 0, 0, 0, 0, 0, 0, 0, 0, 0, 0, 0, 0, 0, 0, 0, 0, 0, 0, 0, 0, 0, 0, 0, 0, 0, 0, 1, 1, 1, 1, 1, 1, 1, 1, 1, 1, 1, 1, 1, 1, 1, 1, 1, 1, 1, 1, 1, 1, 1, 1, 1, 1, 1, 1, 1, 1, 1, 1, 1, 1, 1, 1, 1, 1, 0, 0, 0, 0, 0, 0, 0, 0, 0, 0, 0, 0, 0, 0, 0, 0, 0, 0, 0, 0, 0, 0, 0, 0, 0, 0, 1, 0, 0, 0, 0, 0, 0, 0, 0, 0, 0, 0, 0, 1, 0, 0, 0, 0, 0, 0, 0, 0, 0, 0, 0, 0, 0, 0, 0, 0, 0, 0, 0, 0, 0, 0, 0, 0, 0, 0, 0, 0, 0, 0, 0, 0, 0, 0, 0, 0, 0, 0, 0, 0, 0, 0, 0, 1, 1, 1, 1, 1, 1, 1, 1, 1, 1, 1, 1, 1, 1, 1, 1, 1, 1, 1, 1, 1, 1, 1, 1, 1, 1, 1, 1, 1, 1, 1, 1, 1, 1, 1, 1, 1, 1, 1])
me_cylinder.polygons.foreach_set('material_index', [0, 0, 0, 0, 0, 0, 0, 0, 0, 0, 0, 0, 0, 0, 0, 0, 0, 0, 0, 0, 0, 0, 0, 0, 0, 0, 0, 0, 0, 0, 0, 0, 0, 0, 0, 0, 0, 0, 0, 0, 0, 0, 0, 0, 0, 0, 0, 0, 0, 0, 0, 0, 0, 0, 0, 0, 0, 0, 0, 0, 0, 0, 0, 0, 0, 0, 0, 0, 0, 0, 0, 0, 0, 0, 0, 0, 0, 0, 0, 0, 0, 0, 0, 0, 0, 0, 0, 0, 0, 0, 0, 0, 0, 0, 0, 0, 0, 0, 0, 0, 0, 0, 0, 0, 0, 0, 0, 0, 0, 0, 0, 0, 0, 0, 0, 0, 0, 0, 0, 0, 0, 0, 0, 0, 0, 0, 0, 0, 0, 0, 0, 0, 0, 0, 0, 0, 0, 0, 0, 0, 0, 0, 0, 0, 0, 0, 0, 0, 0, 0, 0, 0, 0, 0, 0, 0, 0, 0, 0, 0, 0, 0, 0, 0, 0, 0, 0, 0, 0, 0, 0, 0, 0, 0, 0, 0, 0, 0, 0, 0, 0, 0, 0, 0, 0, 0, 0, 0, 0, 0, 0, 0, 0, 0, 0, 0, 0, 0, 0, 0, 0, 0, 0, 0, 0, 0, 0, 0, 0, 0, 0, 0, 0, 0, 0, 0, 0, 0, 0, 0, 0, 0, 0, 0, 0, 0, 0, 0, 0, 0, 0, 0, 0, 0, 0, 0, 0, 0, 0, 0, 0, 0, 0, 0, 0, 0, 0, 0, 0, 0, 0, 0, 0, 0, 0, 0, 0, 0, 0, 0, 0, 0, 0, 0, 0, 0, 0, 0, 0, 0, 0, 0, 0, 0, 0, 0, 0, 0, 0, 0, 0, 0, 0, 0, 0, 0, 0, 0, 0, 0, 0, 0, 0, 0, 0, 0, 0, 0, 0, 0, 0, 0, 0, 0, 0, 0, 0, 0, 0, 0, 0, 0, 0, 0, 0, 0, 0, 0, 0, 0, 0, 0, 0, 0, 0, 0, 0, 0, 0, 0, 0, 0, 0, 0, 0, 0, 0, 0, 0, 0, 0, 0, 0, 0, 0, 0, 0, 0, 0, 0, 0, 0, 0, 0, 0, 0, 0, 0, 0, 0, 0, 0, 0, 0, 0, 0, 0, 0, 0, 0, 0, 0, 0, 0, 0, 0, 0, 0, 0, 0, 0, 0, 0, 0, 0, 0, 0, 0, 0, 0, 0, 0, 0, 0, 0, 0, 0, 0, 0, 0, 0, 0, 0, 0, 0, 0, 0, 0, 0, 0, 0, 0, 0, 0, 0, 0, 0, 0, 0, 0, 0, 0, 0, 0, 0, 0, 0, 0, 0, 0, 0, 0, 0, 0, 0, 0, 0, 0, 0, 0, 0, 0, 0, 0, 0, 0, 0, 0, 0, 0, 0, 0, 0, 0, 0, 0, 0, 0, 0, 0, 0, 0, 0, 0, 0, 0, 0, 0, 0, 0, 0, 0, 0, 0, 0, 0, 0, 0, 0, 0, 0, 0, 0, 0, 0, 0, 0, 0, 0, 0, 0, 0, 0, 0, 0, 0, 0, 0, 0, 0, 0, 0, 0, 0, 0, 0, 0, 0, 0, 0, 0, 0, 0, 0, 0, 0, 0, 0, 0, 0, 0, 0, 0, 0, 0, 0, 0, 0, 0, 0, 0, 1, 0, 0, 0, 0, 0, 0, 0, 0, 0, 0, 0, 0, 0, 0, 0, 0, 0, 0, 0, 0, 0, 0, 0, 0, 0, 0, 0, 0, 0, 0, 0, 0, 0, 0, 0, 0, 0, 0, 0])
_uv = me_cylinder.uv_layers.new(name='UVMap')
_uv.uv.foreach_set('vector', [1.0, 0.5, 1.0, 1.0, 0.975, 1.0, 0.975, 0.5, 0.975, 0.5, 0.975, 1.0, 0.95, 1.0, 0.95, 0.5, 0.95, 0.5, 0.95, 1.0, 0.925, 1.0, 0.925, 0.5, 0.925, 0.5, 0.925, 1.0, 0.9, 1.0, 0.9, 0.5, 0.9, 0.5, 0.9, 1.0, 0.875, 1.0, 0.875, 0.5, 0.875, 0.5, 0.875, 1.0, 0.85, 1.0, 0.85, 0.5, 0.85, 0.5, 0.85, 1.0, 0.825, 1.0, 0.825, 0.5, 0.825, 0.5, 0.825, 1.0, 0.8, 1.0, 0.8, 0.5, 0.8, 0.5, 0.8, 1.0, 0.775, 1.0, 0.775, 0.5, 0.775, 0.5, 0.775, 1.0, 0.75, 1.0, 0.75, 0.5, 0.75, 0.5, 0.75, 1.0, 0.725, 1.0, 0.725, 0.5, 0.725, 0.5, 0.725, 1.0, 0.7, 1.0, 0.7, 0.5, 0.7, 0.5, 0.7, 1.0, 0.675, 1.0, 0.675, 0.5, 0.675, 0.5, 0.675, 1.0, 0.65, 1.0, 0.65, 0.5, 0.65, 0.5, 0.65, 1.0, 0.625, 1.0, 0.625, 0.5, 0.625, 0.5, 0.625, 1.0, 0.6, 1.0, 0.6, 0.5, 0.6, 0.5, 0.6, 1.0, 0.575, 1.0, 0.575, 0.5, 0.575, 0.5, 0.575, 1.0, 0.55, 1.0, 0.55, 0.5, 0.55, 0.5, 0.55, 1.0, 0.525, 1.0, 0.525, 0.5, 0.525, 0.5, 0.525, 1.0, 0.5, 1.0, 0.5, 0.5, 0.5, 0.5, 0.5, 1.0, 0.475, 1.0, 0.475, 0.5, 0.475, 0.5, 0.475, 1.0, 0.45, 1.0, 0.45, 0.5, 0.45, 0.5, 0.45, 1.0, 0.425, 1.0, 0.425, 0.5, 0.425, 0.5, 0.425, 1.0, 0.4, 1.0, 0.4, 0.5, 0.4, 0.5, 0.4, 1.0, 0.375, 1.0, 0.375, 0.5, 0.375, 0.5, 0.375, 1.0, 0.35, 1.0, 0.35, 0.5, 0.35, 0.5, 0.35, 1.0, 0.325, 1.0, 0.325, 0.5, 0.325, 0.5, 0.325, 1.0, 0.3, 1.0, 0.3, 0.5, 0.3, 0.5, 0.3, 1.0, 0.275, 1.0, 0.275, 0.5, 0.275, 0.5, 0.275, 1.0, 0.25, 1.0, 0.25, 0.5, 0.25, 0.5, 0.25, 1.0, 0.225, 1.0, 0.225, 0.5, 0.225, 0.5, 0.225, 1.0, 0.2, 1.0, 0.2, 0.5, 0.2, 0.5, 0.2, 1.0, 0.175, 1.0, 0.175, 0.5, 0.175, 0.5, 0.175, 1.0, 0.15, 1.0, 0.15, 0.5, 0.15, 0.5, 0.15, 1.0, 0.125, 1.0, 0.125, 0.5, 0.125, 0.5, 0.125, 1.0, 0.1, 1.0, 0.1, 0.5, 0.1, 0.5, 0.1, 1.0, 0.075, 1.0, 0.075, 0.5, 0.075, 0.5, 0.075, 1.0, 0.05, 1.0, 0.05, 0.5, 0.3809, 0.4301, 0.3511, 0.4484, 0.3511, 0.4484, 0.3809, 0.4301, 0.05, 0.5, 0.05, 1.0, 0.025, 1.0, 0.025, 0.5, 0.025, 0.5, 0.025, 1.0, 3.912e-07, 1.0, 3.912e-07, 0.5, 0.9551, 0.2825, 0.9576, 0.25, 0.9576, 0.25, 0.9551, 0.2825, 0.7825, 0.4551, 0.75, 0.4576, 0.75, 0.49, 0.7875, 0.487, 0.8142, 0.4475, 0.7825, 0.4551, 0.7875, 0.487, 0.8242, 0.4783, 0.8443, 0.435, 0.8142, 0.4475, 0.8242, 0.4783, 0.859, 0.4638, 0.872, 0.418, 0.8443, 0.435, 0.859, 0.4638, 0.8911, 0.4442, 0.8968, 0.3968, 0.872, 0.418, 0.8911, 0.4442, 0.9197, 0.4197, 0.918, 0.372, 0.8968, 0.3968, 0.9197, 0.4197, 0.9442, 0.3911, 0.935, 0.3443, 0.918, 0.372, 0.9442, 0.3911, 0.9638, 0.359, 0.9475, 0.3142, 0.935, 0.3443, 0.9638, 0.359, 0.9783, 0.3242, 0.9551, 0.2825, 0.9475, 0.3142, 0.9783, 0.3242, 0.987, 0.2875, 0.9576, 0.25, 0.9551, 0.2825, 0.987, 0.2875, 0.99, 0.25, 0.9551, 0.2175, 0.9576, 0.25, 0.99, 0.25, 0.987, 0.2125, 0.9475, 0.1858, 0.9551, 0.2175, 0.987, 0.2125, 0.9783, 0.1758, 0.935, 0.1557, 0.9475, 0.1858, 0.9783, 0.1758, 0.9638, 0.141, 0.918, 0.128, 0.935, 0.1557, 0.9638, 0.141, 0.9442, 0.1089, 0.8968, 0.1032, 0.918, 0.128, 0.9442, 0.1089, 0.9197, 0.08029, 0.872, 0.08203, 0.8968, 0.1032, 0.9197, 0.08029, 0.8911, 0.05584, 0.8443, 0.06501, 0.872, 0.08203, 0.8911, 0.05584, 0.859, 0.03616, 0.8142, 0.05254, 0.8443, 0.06501, 0.859, 0.03616, 0.8242, 0.02175, 0.7825, 0.04493, 0.8142, 0.05254, 0.8242, 0.02175, 0.7875, 0.01295, 0.75, 0.04238, 0.7825, 0.04493, 0.7875, 0.01295, 0.75, 0.01, 0.7175, 0.04493, 0.75, 0.04238, 0.75, 0.01, 0.7125, 0.01295, 0.6858, 0.05254, 0.7175, 0.04493, 0.7125, 0.01295, 0.6758, 0.02175, 0.6557, 0.06501, 0.6858, 0.05254, 0.6758, 0.02175, 0.641, 0.03616, 0.628, 0.08203, 0.6557, 0.06501, 0.641, 0.03616, 0.6089, 0.05584, 0.6032, 0.1032, 0.628, 0.08203, 0.6089, 0.05584, 0.5803, 0.08029, 0.582, 0.128, 0.6032, 0.1032, 0.5803, 0.08029, 0.5558, 0.1089, 0.565, 0.1557, 0.582, 0.128, 0.5558, 0.1089, 0.5362, 0.141, 0.5525, 0.1858, 0.565, 0.1557, 0.5362, 0.141, 0.5217, 0.1758, 0.5449, 0.2175, 0.5525, 0.1858, 0.5217, 0.1758, 0.513, 0.2125, 0.5424, 0.25, 0.5449, 0.2175, 0.513, 0.2125, 0.51, 0.25, 0.5449, 0.2825, 0.5424, 0.25, 0.51, 0.25, 0.513, 0.2875, 0.5525, 0.3142, 0.5449, 0.2825, 0.513, 0.2875, 0.5217, 0.3242, 0.565, 0.3443, 0.5525, 0.3142, 0.5217, 0.3242, 0.5362, 0.359, 0.582, 0.372, 0.565, 0.3443, 0.5362, 0.359, 0.5558, 0.3911, 0.6032, 0.3968, 0.582, 0.372, 0.5558, 0.3911, 0.5803, 0.4197, 0.628, 0.418, 0.6032, 0.3968, 0.5803, 0.4197, 0.6089, 0.4442, 0.6557, 0.435, 0.628, 0.418, 0.6089, 0.4442, 0.641, 0.4638, 0.6858, 0.4475, 0.6557, 0.435, 0.641, 0.4638, 0.6758, 0.4783, 0.7175, 0.4551, 0.6858, 0.4475, 0.6758, 0.4783, 0.7125, 0.487, 0.75, 0.4576, 0.7175, 0.4551, 0.7125, 0.487, 0.75, 0.49, 0.628, 0.418, 0.6557, 0.435, 0.6557, 0.435, 0.628, 0.418, 0.6557, 0.06501, 0.628, 0.08203, 0.628, 0.08203, 0.6557, 0.06501, 0.9576, 0.25, 0.9551, 0.2175, 0.9551, 0.2175, 0.9576, 0.25, 0.6557, 0.435, 0.6858, 0.4475, 0.6858, 0.4475, 0.6557, 0.435, 0.628, 0.08203, 0.6032, 0.1032, 0.6032, 0.1032, 0.628, 0.08203, 0.9551, 0.2175, 0.9475, 0.1858, 0.9475, 0.1858, 0.9551, 0.2175, 0.6858, 0.4475, 0.7175, 0.4551, 0.7175, 0.4551, 0.6858, 0.4475, 0.6032, 0.1032, 0.582, 0.128, 0.582, 0.128, 0.6032, 0.1032, 0.9475, 0.1858, 0.935, 0.1557, 0.935, 0.1557, 0.9475, 0.1858, 0.7175, 0.4551, 0.75, 0.4576, 0.75, 0.4576, 0.7175, 0.4551, 0.582, 0.128, 0.565, 0.1557, 0.565, 0.1557, 0.582, 0.128, 0.935, 0.1557, 0.918, 0.128, 0.918, 0.128, 0.935, 0.1557, 0.75, 0.4576, 0.7825, 0.4551, 0.7825, 0.4551, 0.75, 0.4576, 0.565, 0.1557, 0.5525, 0.1858, 0.5525, 0.1858, 0.565, 0.1557, 0.918, 0.128, 0.8968, 0.1032, 0.8968, 0.1032, 0.918, 0.128, 0.7825, 0.4551, 0.8142, 0.4475, 0.8142, 0.4475, 0.7825, 0.4551, 0.5525, 0.1858, 0.5449, 0.2175, 0.5449, 0.2175, 0.5525, 0.1858, 0.8968, 0.1032, 0.872, 0.08203, 0.872, 0.08203, 0.8968, 0.1032, 0.8142, 0.4475, 0.8443, 0.435, 0.8443, 0.435, 0.8142, 0.4475, 0.5449, 0.2175, 0.5424, 0.25, 0.5424, 0.25, 0.5449, 0.2175, 0.872, 0.08203, 0.8443, 0.06501, 0.8443, 0.06501, 0.872, 0.08203, 0.8443, 0.435, 0.872, 0.418, 0.872, 0.418, 0.8443, 0.435, 0.5424, 0.25, 0.5449, 0.2825, 0.5449, 0.2825, 0.5424, 0.25, 0.8443, 0.06501, 0.8142, 0.05254, 0.8142, 0.05254, 0.8443, 0.06501, 0.872, 0.418, 0.8968, 0.3968, 0.8968, 0.3968, 0.872, 0.418, 0.5449, 0.2825, 0.5525, 0.3142, 0.5525, 0.3142, 0.5449, 0.2825, 0.8142, 0.05254, 0.7825, 0.04493, 0.7825, 0.04493, 0.8142, 0.05254, 0.8968, 0.3968, 0.918, 0.372, 0.918, 0.372, 0.8968, 0.3968, 0.5525, 0.3142, 0.565, 0.3443, 0.565, 0.3443, 0.5525, 0.3142, 0.7825, 0.04493, 0.75, 0.04238, 0.75, 0.04238, 0.7825, 0.04493, 0.918, 0.372, 0.935, 0.3443, 0.935, 0.3443, 0.918, 0.372, 0.565, 0.3443, 0.582, 0.372, 0.582, 0.372, 0.565, 0.3443, 0.75, 0.04238, 0.7175, 0.04493, 0.7175, 0.04493, 0.75, 0.04238, 0.935, 0.3443, 0.9475, 0.3142, 0.9475, 0.3142, 0.935, 0.3443, 0.582, 0.372, 0.6032, 0.3968, 0.6032, 0.3968, 0.582, 0.372, 0.7175, 0.04493, 0.6858, 0.05254, 0.6858, 0.05254, 0.7175, 0.04493, 0.9475, 0.3142, 0.9551, 0.2825, 0.9551, 0.2825, 0.9475, 0.3142, 0.6032, 0.3968, 0.628, 0.418, 0.628, 0.418, 0.6032, 0.3968, 0.6858, 0.05254, 0.6557, 0.06501, 0.6557, 0.06501, 0.6858, 0.05254, 0.75, 0.4576, 0.7825, 0.4551, 0.8142, 0.4475, 0.8443, 0.435, 0.872, 0.418, 0.8968, 0.3968, 0.918, 0.372, 0.935, 0.3443, 0.9475, 0.3142, 0.9551, 0.2825, 0.9576, 0.25, 0.9551, 0.2175, 0.9475, 0.1858, 0.935, 0.1557, 0.918, 0.128, 0.8968, 0.1032, 0.872, 0.08203, 0.8443, 0.06501, 0.8142, 0.05254, 0.7825, 0.04493, 0.75, 0.04238, 0.7175, 0.04493, 0.6858, 0.05254, 0.6557, 0.06501, 0.628, 0.08203, 0.6032, 0.1032, 0.582, 0.128, 0.565, 0.1557, 0.5525, 0.1858, 0.5449, 0.2175, 0.5424, 0.25, 0.5449, 0.2825, 0.5525, 0.3142, 0.565, 0.3443, 0.582, 0.372, 0.6032, 0.3968, 0.628, 0.418, 0.6557, 0.435, 0.6858, 0.4475, 0.7175, 0.4551, 0.5449, 0.2175, 0.5525, 0.1858, 0.5525, 0.1858, 0.5449, 0.2175, 0.8443, 0.435, 0.872, 0.418, 0.872, 0.418, 0.8443, 0.435, 0.5449, 0.2175, 0.5424, 0.25, 0.5424, 0.25, 0.5449, 0.2175, 0.8142, 0.4475, 0.7825, 0.4551, 0.7825, 0.4551, 0.8142, 0.4475, 0.5525, 0.1858, 0.565, 0.1557, 0.565, 0.1557, 0.5525, 0.1858, 0.8142, 0.4475, 0.8443, 0.435, 0.8443, 0.435, 0.8142, 0.4475, 0.5525, 0.1858, 0.5449, 0.2175, 0.5449, 0.2175, 0.5525, 0.1858, 0.7825, 0.4551, 0.75, 0.4576, 0.75, 0.4576, 0.7825, 0.4551, 0.565, 0.1557, 0.582, 0.128, 0.582, 0.128, 0.565, 0.1557, 0.7825, 0.4551, 0.8142, 0.4475, 0.8142, 0.4475, 0.7825, 0.4551, 0.565, 0.1557, 0.5525, 0.1858, 0.5525, 0.1858, 0.565, 0.1557, 0.582, 0.128, 0.6032, 0.1032, 0.6032, 0.1032, 0.582, 0.128, 0.75, 0.4576, 0.7825, 0.4551, 0.7825, 0.4551, 0.75, 0.4576, 0.582, 0.128, 0.565, 0.1557, 0.565, 0.1557, 0.582, 0.128, 0.6032, 0.1032, 0.628, 0.08203, 0.628, 0.08203, 0.6032, 0.1032, 0.6032, 0.1032, 0.582, 0.128, 0.582, 0.128, 0.6032, 0.1032, 0.0, 0.0, 0.0, 0.0, 0.0, 0.0, 0.0, 0.0, 0.628, 0.08203, 0.6557, 0.06501, 0.6557, 0.06501, 0.628, 0.08203, 0.628, 0.08203, 0.6032, 0.1032, 0.6032, 0.1032, 0.628, 0.08203, 0.6557, 0.06501, 0.6858, 0.05254, 0.6858, 0.05254, 0.6557, 0.06501, 0.6557, 0.06501, 0.628, 0.08203, 0.628, 0.08203, 0.6557, 0.06501, 0.6858, 0.05254, 0.7175, 0.04493, 0.7175, 0.04493, 0.6858, 0.05254, 0.6858, 0.05254, 0.6557, 0.06501, 0.6557, 0.06501, 0.6858, 0.05254, 0.7175, 0.04493, 0.75, 0.04238, 0.75, 0.04238, 0.7175, 0.04493, 0.7175, 0.04493, 0.6858, 0.05254, 0.6858, 0.05254, 0.7175, 0.04493, 0.75, 0.04238, 0.7825, 0.04493, 0.7825, 0.04493, 0.75, 0.04238, 0.75, 0.04238, 0.7175, 0.04493, 0.7175, 0.04493, 0.75, 0.04238, 0.0, 0.0, 0.0, 0.0, 0.0, 0.0, 0.0, 0.0, 0.7825, 0.04493, 0.8142, 0.05254, 0.8142, 0.05254, 0.7825, 0.04493, 0.7825, 0.04493, 0.75, 0.04238, 0.75, 0.04238, 0.7825, 0.04493, 0.0, 0.0, 0.0, 0.0, 0.0, 0.0, 0.0, 0.0, 0.8142, 0.05254, 0.8443, 0.06501, 0.8443, 0.06501, 0.8142, 0.05254, 0.8142, 0.05254, 0.7825, 0.04493, 0.7825, 0.04493, 0.8142, 0.05254, 0.8443, 0.06501, 0.872, 0.08203, 0.872, 0.08203, 0.8443, 0.06501, 0.8443, 0.06501, 0.8142, 0.05254, 0.8142, 0.05254, 0.8443, 0.06501, 0.872, 0.08203, 0.8968, 0.1032, 0.8968, 0.1032, 0.872, 0.08203, 0.0, 0.0, 0.0, 0.0, 0.0, 0.0, 0.0, 0.0, 0.8968, 0.1032, 0.918, 0.128, 0.918, 0.128, 0.8968, 0.1032, 0.8968, 0.1032, 0.872, 0.08203, 0.872, 0.08203, 0.8968, 0.1032, 0.918, 0.128, 0.935, 0.1557, 0.935, 0.1557, 0.918, 0.128, 0.75, 0.4576, 0.7175, 0.4551, 0.7175, 0.4551, 0.75, 0.4576, 0.918, 0.128, 0.8968, 0.1032, 0.8968, 0.1032, 0.918, 0.128, 0.935, 0.1557, 0.9475, 0.1858, 0.9475, 0.1858, 0.935, 0.1557, 0.7175, 0.4551, 0.6858, 0.4475, 0.6858, 0.4475, 0.7175, 0.4551, 0.935, 0.1557, 0.918, 0.128, 0.918, 0.128, 0.935, 0.1557, 0.7175, 0.4551, 0.75, 0.4576, 0.75, 0.4576, 0.7175, 0.4551, 0.9475, 0.1858, 0.9551, 0.2175, 0.9551, 0.2175, 0.9475, 0.1858, 0.6858, 0.4475, 0.6557, 0.435, 0.6557, 0.435, 0.6858, 0.4475, 0.9475, 0.1858, 0.935, 0.1557, 0.935, 0.1557, 0.9475, 0.1858, 0.6858, 0.4475, 0.7175, 0.4551, 0.7175, 0.4551, 0.6858, 0.4475, 0.0, 0.0, 0.0, 0.0, 0.0, 0.0, 0.0, 0.0, 0.9551, 0.2175, 0.9576, 0.25, 0.9576, 0.25, 0.9551, 0.2175, 0.6557, 0.435, 0.628, 0.418, 0.628, 0.418, 0.6557, 0.435, 0.9551, 0.2175, 0.9475, 0.1858, 0.9475, 0.1858, 0.9551, 0.2175, 0.6557, 0.435, 0.6858, 0.4475, 0.6858, 0.4475, 0.6557, 0.435, 0.0, 0.0, 0.0, 0.0, 0.0, 0.0, 0.0, 0.0, 0.9576, 0.25, 0.9551, 0.2825, 0.9551, 0.2825, 0.9576, 0.25, 0.628, 0.418, 0.6032, 0.3968, 0.6032, 0.3968, 0.628, 0.418, 0.9576, 0.25, 0.9551, 0.2175, 0.9551, 0.2175, 0.9576, 0.25, 0.628, 0.418, 0.6557, 0.435, 0.6557, 0.435, 0.628, 0.418, 0.9551, 0.2825, 0.9475, 0.3142, 0.9475, 0.3142, 0.9551, 0.2825, 0.6032, 0.3968, 0.582, 0.372, 0.582, 0.372, 0.6032, 0.3968, 0.9551, 0.2825, 0.9576, 0.25, 0.9576, 0.25, 0.9551, 0.2825, 0.0, 0.0, 0.0, 0.0, 0.0, 0.0, 0.0, 0.0, 0.6032, 0.3968, 0.628, 0.418, 0.628, 0.418, 0.6032, 0.3968, 0.9475, 0.3142, 0.935, 0.3443, 0.935, 0.3443, 0.9475, 0.3142, 0.582, 0.372, 0.565, 0.3443, 0.565, 0.3443, 0.582, 0.372, 0.9475, 0.3142, 0.9551, 0.2825, 0.9551, 0.2825, 0.9475, 0.3142, 0.0, 0.0, 0.0, 0.0, 0.0, 0.0, 0.0, 0.0, 0.582, 0.372, 0.6032, 0.3968, 0.6032, 0.3968, 0.582, 0.372, 0.935, 0.3443, 0.918, 0.372, 0.918, 0.372, 0.935, 0.3443, 0.565, 0.3443, 0.5525, 0.3142, 0.5525, 0.3142, 0.565, 0.3443, 0.935, 0.3443, 0.9475, 0.3142, 0.9475, 0.3142, 0.935, 0.3443, 0.565, 0.3443, 0.582, 0.372, 0.582, 0.372, 0.565, 0.3443, 0.918, 0.372, 0.8968, 0.3968, 0.8968, 0.3968, 0.918, 0.372, 0.5525, 0.3142, 0.5449, 0.2825, 0.5449, 0.2825, 0.5525, 0.3142, 0.918, 0.372, 0.935, 0.3443, 0.935, 0.3443, 0.918, 0.372, 0.5525, 0.3142, 0.565, 0.3443, 0.565, 0.3443, 0.5525, 0.3142, 0.8968, 0.3968, 0.872, 0.418, 0.872, 0.418, 0.8968, 0.3968, 0.5449, 0.2825, 0.5424, 0.25, 0.5424, 0.25, 0.5449, 0.2825, 0.8968, 0.3968, 0.918, 0.372, 0.918, 0.372, 0.8968, 0.3968, 0.5449, 0.2825, 0.5525, 0.3142, 0.5525, 0.3142, 0.5449, 0.2825, 0.0, 0.0, 0.0, 0.0, 0.0, 0.0, 0.0, 0.0, 0.872, 0.418, 0.8443, 0.435, 0.8443, 0.435, 0.872, 0.418, 0.5424, 0.25, 0.5449, 0.2175, 0.5449, 0.2175, 0.5424, 0.25, 0.872, 0.418, 0.8968, 0.3968, 0.8968, 0.3968, 0.872, 0.418, 0.5424, 0.25, 0.5449, 0.2825, 0.5449, 0.2825, 0.5424, 0.25, 0.8443, 0.435, 0.8142, 0.4475, 0.8142, 0.4475, 0.8443, 0.435, 0.628, 0.418, 0.6557, 0.435, 0.6557, 0.435, 0.628, 0.418, 0.9475, 0.1858, 0.9551, 0.2175, 0.9551, 0.2175, 0.9475, 0.1858, 0.7175, 0.4551, 0.75, 0.4576, 0.75, 0.4576, 0.7175, 0.4551, 0.935, 0.1557, 0.918, 0.128, 0.918, 0.128, 0.935, 0.1557, 0.7175, 0.4551, 0.6858, 0.4475, 0.6858, 0.4475, 0.7175, 0.4551, 0.935, 0.1557, 0.9475, 0.1858, 0.9475, 0.1858, 0.935, 0.1557, 0.918, 0.128, 0.8968, 0.1032, 0.8968, 0.1032, 0.918, 0.128, 0.75, 0.4576, 0.7175, 0.4551, 0.7175, 0.4551, 0.75, 0.4576, 0.918, 0.128, 0.935, 0.1557, 0.935, 0.1557, 0.918, 0.128, 0.8968, 0.1032, 0.872, 0.08203, 0.872, 0.08203, 0.8968, 0.1032, 0.8968, 0.1032, 0.918, 0.128, 0.918, 0.128, 0.8968, 0.1032, 0.8443, 0.06501, 0.872, 0.08203, 0.872, 0.08203, 0.8443, 0.06501, 0.872, 0.08203, 0.8968, 0.1032, 0.8968, 0.1032, 0.872, 0.08203, 0.8443, 0.06501, 0.8142, 0.05254, 0.8142, 0.05254, 0.8443, 0.06501, 0.8142, 0.05254, 0.7825, 0.04493, 0.7825, 0.04493, 0.8142, 0.05254, 0.8142, 0.05254, 0.8443, 0.06501, 0.8443, 0.06501, 0.8142, 0.05254, 0.7825, 0.04493, 0.75, 0.04238, 0.75, 0.04238, 0.7825, 0.04493, 0.7825, 0.04493, 0.8142, 0.05254, 0.8142, 0.05254, 0.7825, 0.04493, 0.75, 0.04238, 0.7175, 0.04493, 0.7175, 0.04493, 0.75, 0.04238, 0.75, 0.04238, 0.7825, 0.04493, 0.7825, 0.04493, 0.75, 0.04238, 0.872, 0.08203, 0.8443, 0.06501, 0.8443, 0.06501, 0.872, 0.08203, 0.7175, 0.04493, 0.6858, 0.05254, 0.6858, 0.05254, 0.7175, 0.04493, 0.7175, 0.04493, 0.75, 0.04238, 0.75, 0.04238, 0.7175, 0.04493, 0.6858, 0.05254, 0.6557, 0.06501, 0.6557, 0.06501, 0.6858, 0.05254, 0.6858, 0.05254, 0.7175, 0.04493, 0.7175, 0.04493, 0.6858, 0.05254, 0.6557, 0.06501, 0.628, 0.08203, 0.628, 0.08203, 0.6557, 0.06501, 0.6557, 0.06501, 0.6858, 0.05254, 0.6858, 0.05254, 0.6557, 0.06501, 0.628, 0.08203, 0.6032, 0.1032, 0.6032, 0.1032, 0.628, 0.08203, 0.628, 0.08203, 0.6557, 0.06501, 0.6557, 0.06501, 0.628, 0.08203, 0.6032, 0.1032, 0.582, 0.128, 0.582, 0.128, 0.6032, 0.1032, 0.6032, 0.1032, 0.628, 0.08203, 0.628, 0.08203, 0.6032, 0.1032, 0.582, 0.128, 0.565, 0.1557, 0.565, 0.1557, 0.582, 0.128, 0.75, 0.4576, 0.7825, 0.4551, 0.7825, 0.4551, 0.75, 0.4576, 0.582, 0.128, 0.6032, 0.1032, 0.6032, 0.1032, 0.582, 0.128, 0.565, 0.1557, 0.5525, 0.1858, 0.5525, 0.1858, 0.565, 0.1557, 0.7825, 0.4551, 0.8142, 0.4475, 0.8142, 0.4475, 0.7825, 0.4551, 0.565, 0.1557, 0.582, 0.128, 0.582, 0.128, 0.565, 0.1557, 0.7825, 0.4551, 0.75, 0.4576, 0.75, 0.4576, 0.7825, 0.4551, 0.5525, 0.1858, 0.5449, 0.2175, 0.5449, 0.2175, 0.5525, 0.1858, 0.8142, 0.4475, 0.8443, 0.435, 0.8443, 0.435, 0.8142, 0.4475, 0.5525, 0.1858, 0.565, 0.1557, 0.565, 0.1557, 0.5525, 0.1858, 0.6858, 0.4475, 0.6557, 0.435, 0.6557, 0.435, 0.6858, 0.4475, 0.9475, 0.1858, 0.935, 0.1557, 0.935, 0.1557, 0.9475, 0.1858, 0.6858, 0.4475, 0.7175, 0.4551, 0.7175, 0.4551, 0.6858, 0.4475, 0.9551, 0.2175, 0.9576, 0.25, 0.9576, 0.25, 0.9551, 0.2175, 0.6557, 0.435, 0.628, 0.418, 0.628, 0.418, 0.6557, 0.435, 0.9551, 0.2175, 0.9475, 0.1858, 0.9475, 0.1858, 0.9551, 0.2175, 0.6557, 0.435, 0.6858, 0.4475, 0.6858, 0.4475, 0.6557, 0.435, 0.9576, 0.25, 0.9551, 0.2825, 0.9551, 0.2825, 0.9576, 0.25, 0.628, 0.418, 0.6032, 0.3968, 0.6032, 0.3968, 0.628, 0.418, 0.9576, 0.25, 0.9551, 0.2175, 0.9551, 0.2175, 0.9576, 0.25, 0.628, 0.418, 0.6557, 0.435, 0.6557, 0.435, 0.628, 0.418, 0.9551, 0.2825, 0.9475, 0.3142, 0.9475, 0.3142, 0.9551, 0.2825, 0.6032, 0.3968, 0.582, 0.372, 0.582, 0.372, 0.6032, 0.3968, 0.9551, 0.2825, 0.9576, 0.25, 0.9576, 0.25, 0.9551, 0.2825, 0.6032, 0.3968, 0.628, 0.418, 0.628, 0.418, 0.6032, 0.3968, 0.9475, 0.3142, 0.935, 0.3443, 0.935, 0.3443, 0.9475, 0.3142, 0.582, 0.372, 0.565, 0.3443, 0.565, 0.3443, 0.582, 0.372, 0.9475, 0.3142, 0.9551, 0.2825, 0.9551, 0.2825, 0.9475, 0.3142, 0.582, 0.372, 0.6032, 0.3968, 0.6032, 0.3968, 0.582, 0.372, 0.935, 0.3443, 0.918, 0.372, 0.918, 0.372, 0.935, 0.3443, 0.565, 0.3443, 0.5525, 0.3142, 0.5525, 0.3142, 0.565, 0.3443, 0.935, 0.3443, 0.9475, 0.3142, 0.9475, 0.3142, 0.935, 0.3443, 0.565, 0.3443, 0.582, 0.372, 0.582, 0.372, 0.565, 0.3443, 0.918, 0.372, 0.8968, 0.3968, 0.8968, 0.3968, 0.918, 0.372, 0.5525, 0.3142, 0.5449, 0.2825, 0.5449, 0.2825, 0.5525, 0.3142, 0.918, 0.372, 0.935, 0.3443, 0.935, 0.3443, 0.918, 0.372, 0.5525, 0.3142, 0.565, 0.3443, 0.565, 0.3443, 0.5525, 0.3142, 0.8968, 0.3968, 0.872, 0.418, 0.872, 0.418, 0.8968, 0.3968, 0.5449, 0.2825, 0.5424, 0.25, 0.5424, 0.25, 0.5449, 0.2825, 0.8968, 0.3968, 0.918, 0.372, 0.918, 0.372, 0.8968, 0.3968, 0.5449, 0.2825, 0.5525, 0.3142, 0.5525, 0.3142, 0.5449, 0.2825, 0.872, 0.418, 0.8443, 0.435, 0.8443, 0.435, 0.872, 0.418, 0.5424, 0.25, 0.5449, 0.2175, 0.5449, 0.2175, 0.5424, 0.25, 0.872, 0.418, 0.8968, 0.3968, 0.8968, 0.3968, 0.872, 0.418, 0.5424, 0.25, 0.5449, 0.2825, 0.5449, 0.2825, 0.5424, 0.25, 0.8443, 0.435, 0.8142, 0.4475, 0.8142, 0.4475, 0.8443, 0.435, 0.5449, 0.2175, 0.5525, 0.1858, 0.5525, 0.1858, 0.5449, 0.2175, 0.8443, 0.435, 0.872, 0.418, 0.872, 0.418, 0.8443, 0.435, 0.5449, 0.2175, 0.5424, 0.25, 0.5424, 0.25, 0.5449, 0.2175, 0.8142, 0.4475, 0.7825, 0.4551, 0.7825, 0.4551, 0.8142, 0.4475, 0.5525, 0.1858, 0.565, 0.1557, 0.565, 0.1557, 0.5525, 0.1858, 0.8142, 0.4475, 0.8443, 0.435, 0.8443, 0.435, 0.8142, 0.4475, 0.5525, 0.1858, 0.5449, 0.2175, 0.5449, 0.2175, 0.5525, 0.1858, 0.7825, 0.4551, 0.75, 0.4576, 0.75, 0.4576, 0.7825, 0.4551, 0.565, 0.1557, 0.582, 0.128, 0.582, 0.128, 0.565, 0.1557, 0.7825, 0.4551, 0.8142, 0.4475, 0.8142, 0.4475, 0.7825, 0.4551, 0.565, 0.1557, 0.5525, 0.1858, 0.5525, 0.1858, 0.565, 0.1557, 0.582, 0.128, 0.6032, 0.1032, 0.6032, 0.1032, 0.582, 0.128, 0.75, 0.4576, 0.7825, 0.4551, 0.7825, 0.4551, 0.75, 0.4576, 0.582, 0.128, 0.565, 0.1557, 0.565, 0.1557, 0.582, 0.128, 0.6032, 0.1032, 0.628, 0.08203, 0.628, 0.08203, 0.6032, 0.1032, 0.6032, 0.1032, 0.582, 0.128, 0.582, 0.128, 0.6032, 0.1032, 0.628, 0.08203, 0.6557, 0.06501, 0.6557, 0.06501, 0.628, 0.08203, 0.628, 0.08203, 0.6032, 0.1032, 0.6032, 0.1032, 0.628, 0.08203, 0.6557, 0.06501, 0.6858, 0.05254, 0.6858, 0.05254, 0.6557, 0.06501, 0.6557, 0.06501, 0.628, 0.08203, 0.628, 0.08203, 0.6557, 0.06501, 0.6858, 0.05254, 0.7175, 0.04493, 0.7175, 0.04493, 0.6858, 0.05254, 0.6858, 0.05254, 0.6557, 0.06501, 0.6557, 0.06501, 0.6858, 0.05254, 0.7175, 0.04493, 0.75, 0.04238, 0.75, 0.04238, 0.7175, 0.04493, 0.7175, 0.04493, 0.6858, 0.05254, 0.6858, 0.05254, 0.7175, 0.04493, 0.75, 0.04238, 0.7825, 0.04493, 0.7825, 0.04493, 0.75, 0.04238, 0.75, 0.04238, 0.7175, 0.04493, 0.7175, 0.04493, 0.75, 0.04238, 0.7825, 0.04493, 0.8142, 0.05254, 0.8142, 0.05254, 0.7825, 0.04493, 0.7825, 0.04493, 0.75, 0.04238, 0.75, 0.04238, 0.7825, 0.04493, 0.0, 0.0, 0.0, 0.0, 0.0, 0.0, 0.0, 0.0, 0.8142, 0.05254, 0.8443, 0.06501, 0.8443, 0.06501, 0.8142, 0.05254, 0.8142, 0.05254, 0.7825, 0.04493, 0.7825, 0.04493, 0.8142, 0.05254, 0.8443, 0.06501, 0.872, 0.08203, 0.872, 0.08203, 0.8443, 0.06501, 0.8443, 0.06501, 0.8142, 0.05254, 0.8142, 0.05254, 0.8443, 0.06501, 0.872, 0.08203, 0.8968, 0.1032, 0.8968, 0.1032, 0.872, 0.08203, 0.8968, 0.1032, 0.918, 0.128, 0.918, 0.128, 0.8968, 0.1032, 0.8968, 0.1032, 0.872, 0.08203, 0.872, 0.08203, 0.8968, 0.1032, 0.918, 0.128, 0.935, 0.1557, 0.935, 0.1557, 0.918, 0.128, 0.75, 0.4576, 0.7175, 0.4551, 0.7175, 0.4551, 0.75, 0.4576, 0.918, 0.128, 0.8968, 0.1032, 0.8968, 0.1032, 0.918, 0.128, 0.935, 0.1557, 0.9475, 0.1858, 0.9475, 0.1858, 0.935, 0.1557, 0.7175, 0.4551, 0.6858, 0.4475, 0.6858, 0.4475, 0.7175, 0.4551, 0.935, 0.1557, 0.918, 0.128, 0.918, 0.128, 0.935, 0.1557, 0.7175, 0.4551, 0.75, 0.4576, 0.75, 0.4576, 0.7175, 0.4551, 0.9475, 0.1858, 0.9551, 0.2175, 0.9551, 0.2175, 0.9475, 0.1858, 0.7825, 0.04493, 0.8142, 0.05254, 0.8142, 0.05254, 0.7825, 0.04493, 0.8968, 0.3968, 0.918, 0.372, 0.918, 0.372, 0.8968, 0.3968, 0.0, 0.0, 0.0, 0.0, 0.0, 0.0, 0.0, 0.0, 0.5449, 0.2825, 0.5525, 0.3142, 0.5525, 0.3142, 0.5449, 0.2825, 0.8142, 0.05254, 0.8443, 0.06501, 0.8443, 0.06501, 0.8142, 0.05254, 0.872, 0.418, 0.8968, 0.3968, 0.8968, 0.3968, 0.872, 0.418, 0.5424, 0.25, 0.5449, 0.2825, 0.5449, 0.2825, 0.5424, 0.25, 0.8443, 0.06501, 0.872, 0.08203, 0.872, 0.08203, 0.8443, 0.06501, 0.8443, 0.435, 0.872, 0.418, 0.872, 0.418, 0.8443, 0.435, 0.5449, 0.2175, 0.5424, 0.25, 0.5424, 0.25, 0.5449, 0.2175, 0.872, 0.08203, 0.8968, 0.1032, 0.8968, 0.1032, 0.872, 0.08203, 0.8142, 0.4475, 0.8443, 0.435, 0.8443, 0.435, 0.8142, 0.4475, 0.5525, 0.1858, 0.5449, 0.2175, 0.5449, 0.2175, 0.5525, 0.1858, 0.8968, 0.1032, 0.918, 0.128, 0.918, 0.128, 0.8968, 0.1032, 0.7825, 0.4551, 0.8142, 0.4475, 0.8142, 0.4475, 0.7825, 0.4551, 0.565, 0.1557, 0.5525, 0.1858, 0.5525, 0.1858, 0.565, 0.1557, 0.918, 0.128, 0.935, 0.1557, 0.935, 0.1557, 0.918, 0.128, 0.75, 0.4576, 0.7175, 0.4551, 0.7175, 0.4551, 0.75, 0.4576, 0.75, 0.4576, 0.7825, 0.4551, 0.7825, 0.4551, 0.75, 0.4576, 0.582, 0.128, 0.565, 0.1557, 0.565, 0.1557, 0.582, 0.128, 0.935, 0.1557, 0.9475, 0.1858, 0.9475, 0.1858, 0.935, 0.1557, 0.7175, 0.4551, 0.6858, 0.4475, 0.6858, 0.4475, 0.7175, 0.4551, 0.6032, 0.1032, 0.582, 0.128, 0.582, 0.128, 0.6032, 0.1032, 0.9475, 0.1858, 0.9551, 0.2175, 0.9551, 0.2175, 0.9475, 0.1858, 0.6858, 0.4475, 0.6557, 0.435, 0.6557, 0.435, 0.6858, 0.4475, 0.628, 0.08203, 0.6032, 0.1032, 0.6032, 0.1032, 0.628, 0.08203, 0.9551, 0.2175, 0.9576, 0.25, 0.9576, 0.25, 0.9551, 0.2175, 0.6557, 0.435, 0.628, 0.418, 0.628, 0.418, 0.6557, 0.435, 0.6557, 0.06501, 0.628, 0.08203, 0.628, 0.08203, 0.6557, 0.06501, 0.9576, 0.25, 0.9551, 0.2825, 0.9551, 0.2825, 0.9576, 0.25, 0.628, 0.418, 0.6032, 0.3968, 0.6032, 0.3968, 0.628, 0.418, 0.6858, 0.05254, 0.6557, 0.06501, 0.6557, 0.06501, 0.6858, 0.05254, 0.9551, 0.2825, 0.9475, 0.3142, 0.9475, 0.3142, 0.9551, 0.2825, 0.6032, 0.3968, 0.582, 0.372, 0.582, 0.372, 0.6032, 0.3968, 0.7175, 0.04493, 0.6858, 0.05254, 0.6858, 0.05254, 0.7175, 0.04493, 0.9475, 0.3142, 0.935, 0.3443, 0.935, 0.3443, 0.9475, 0.3142, 0.582, 0.372, 0.565, 0.3443, 0.565, 0.3443, 0.582, 0.372, 0.75, 0.04238, 0.7175, 0.04493, 0.7175, 0.04493, 0.75, 0.04238, 0.935, 0.3443, 0.918, 0.372, 0.918, 0.372, 0.935, 0.3443, 0.565, 0.3443, 0.5525, 0.3142, 0.5525, 0.3142, 0.565, 0.3443, 0.7825, 0.04493, 0.75, 0.04238, 0.75, 0.04238, 0.7825, 0.04493, 0.918, 0.372, 0.8968, 0.3968, 0.8968, 0.3968, 0.918, 0.372, 0.5525, 0.3142, 0.5449, 0.2825, 0.5449, 0.2825, 0.5525, 0.3142, 0.8142, 0.05254, 0.7825, 0.04493, 0.7825, 0.04493, 0.8142, 0.05254, 0.8968, 0.3968, 0.872, 0.418, 0.872, 0.418, 0.8968, 0.3968, 0.5449, 0.2825, 0.5424, 0.25, 0.5424, 0.25, 0.5449, 0.2825, 0.8443, 0.06501, 0.8142, 0.05254, 0.8142, 0.05254, 0.8443, 0.06501, 0.872, 0.418, 0.8443, 0.435, 0.8443, 0.435, 0.872, 0.418, 0.5424, 0.25, 0.5449, 0.2175, 0.5449, 0.2175, 0.5424, 0.25, 0.8443, 0.435, 0.8142, 0.4475, 0.8142, 0.4475, 0.8443, 0.435, 0.5449, 0.2175, 0.5525, 0.1858, 0.5525, 0.1858, 0.5449, 0.2175, 0.8968, 0.1032, 0.872, 0.08203, 0.872, 0.08203, 0.8968, 0.1032, 0.8142, 0.4475, 0.7825, 0.4551, 0.7825, 0.4551, 0.8142, 0.4475, 0.5525, 0.1858, 0.565, 0.1557, 0.565, 0.1557, 0.5525, 0.1858, 0.918, 0.128, 0.8968, 0.1032, 0.8968, 0.1032, 0.918, 0.128, 0.7825, 0.4551, 0.75, 0.4576, 0.75, 0.4576, 0.7825, 0.4551, 0.565, 0.1557, 0.582, 0.128, 0.582, 0.128, 0.565, 0.1557, 0.935, 0.1557, 0.918, 0.128, 0.918, 0.128, 0.935, 0.1557, 0.7175, 0.4551, 0.75, 0.4576, 0.75, 0.4576, 0.7175, 0.4551, 0.582, 0.128, 0.6032, 0.1032, 0.6032, 0.1032, 0.582, 0.128, 0.9475, 0.1858, 0.935, 0.1557, 0.935, 0.1557, 0.9475, 0.1858, 0.6858, 0.4475, 0.7175, 0.4551, 0.7175, 0.4551, 0.6858, 0.4475, 0.6032, 0.1032, 0.628, 0.08203, 0.628, 0.08203, 0.6032, 0.1032, 0.9551, 0.2175, 0.9475, 0.1858, 0.9475, 0.1858, 0.9551, 0.2175, 0.6557, 0.435, 0.6858, 0.4475, 0.6858, 0.4475, 0.6557, 0.435, 0.628, 0.08203, 0.6557, 0.06501, 0.6557, 0.06501, 0.628, 0.08203, 0.9576, 0.25, 0.9551, 0.2175, 0.9551, 0.2175, 0.9576, 0.25, 0.628, 0.418, 0.6557, 0.435, 0.6557, 0.435, 0.628, 0.418, 0.6557, 0.06501, 0.6858, 0.05254, 0.6858, 0.05254, 0.6557, 0.06501, 0.9551, 0.2825, 0.9576, 0.25, 0.9576, 0.25, 0.9551, 0.2825, 0.6032, 0.3968, 0.628, 0.418, 0.628, 0.418, 0.6032, 0.3968, 0.6858, 0.05254, 0.7175, 0.04493, 0.7175, 0.04493, 0.6858, 0.05254, 0.9475, 0.3142, 0.9551, 0.2825, 0.9551, 0.2825, 0.9475, 0.3142, 0.582, 0.372, 0.6032, 0.3968, 0.6032, 0.3968, 0.582, 0.372, 0.7175, 0.04493, 0.75, 0.04238, 0.75, 0.04238, 0.7175, 0.04493, 0.935, 0.3443, 0.9475, 0.3142, 0.9475, 0.3142, 0.935, 0.3443, 0.565, 0.3443, 0.582, 0.372, 0.582, 0.372, 0.565, 0.3443, 0.75, 0.04238, 0.7825, 0.04493, 0.7825, 0.04493, 0.75, 0.04238, 0.918, 0.372, 0.935, 0.3443, 0.935, 0.3443, 0.918, 0.372, 0.5525, 0.3142, 0.565, 0.3443, 0.565, 0.3443, 0.5525, 0.3142, 0.6557, 0.06501, 0.628, 0.08203, 0.628, 0.08203, 0.6557, 0.06501, 0.9576, 0.25, 0.9551, 0.2175, 0.9551, 0.2175, 0.9576, 0.25, 0.6557, 0.435, 0.6858, 0.4475, 0.6858, 0.4475, 0.6557, 0.435, 0.628, 0.08203, 0.6032, 0.1032, 0.6032, 0.1032, 0.628, 0.08203, 0.9551, 0.2175, 0.9475, 0.1858, 0.9475, 0.1858, 0.9551, 0.2175, 0.6858, 0.4475, 0.7175, 0.4551, 0.7175, 0.4551, 0.6858, 0.4475, 0.6032, 0.1032, 0.582, 0.128, 0.582, 0.128, 0.6032, 0.1032, 0.9475, 0.1858, 0.935, 0.1557, 0.935, 0.1557, 0.9475, 0.1858, 0.7175, 0.4551, 0.75, 0.4576, 0.75, 0.4576, 0.7175, 0.4551, 0.582, 0.128, 0.565, 0.1557, 0.565, 0.1557, 0.582, 0.128, 0.935, 0.1557, 0.918, 0.128, 0.918, 0.128, 0.935, 0.1557, 0.75, 0.4576, 0.7825, 0.4551, 0.7825, 0.4551, 0.75, 0.4576, 0.565, 0.1557, 0.5525, 0.1858, 0.5525, 0.1858, 0.565, 0.1557, 0.918, 0.128, 0.8968, 0.1032, 0.8968, 0.1032, 0.918, 0.128, 0.7825, 0.4551, 0.8142, 0.4475, 0.8142, 0.4475, 0.7825, 0.4551, 0.5525, 0.1858, 0.5449, 0.2175, 0.5449, 0.2175, 0.5525, 0.1858, 0.8968, 0.1032, 0.872, 0.08203, 0.872, 0.08203, 0.8968, 0.1032, 0.8142, 0.4475, 0.8443, 0.435, 0.8443, 0.435, 0.8142, 0.4475, 0.5449, 0.2175, 0.5424, 0.25, 0.5424, 0.25, 0.5449, 0.2175, 0.8443, 0.435, 0.872, 0.418, 0.872, 0.418, 0.8443, 0.435, 0.5424, 0.25, 0.5449, 0.2825, 0.5449, 0.2825, 0.5424, 0.25, 0.8443, 0.06501, 0.8142, 0.05254, 0.8142, 0.05254, 0.8443, 0.06501, 0.872, 0.418, 0.8968, 0.3968, 0.8968, 0.3968, 0.872, 0.418, 0.5449, 0.2825, 0.5525, 0.3142, 0.5525, 0.3142, 0.5449, 0.2825, 0.8142, 0.05254, 0.7825, 0.04493, 0.7825, 0.04493, 0.8142, 0.05254, 0.8968, 0.3968, 0.918, 0.372, 0.918, 0.372, 0.8968, 0.3968, 0.5525, 0.3142, 0.565, 0.3443, 0.565, 0.3443, 0.5525, 0.3142, 0.7825, 0.04493, 0.75, 0.04238, 0.75, 0.04238, 0.7825, 0.04493, 0.918, 0.372, 0.935, 0.3443, 0.935, 0.3443, 0.918, 0.372, 0.565, 0.3443, 0.582, 0.372, 0.582, 0.372, 0.565, 0.3443, 0.75, 0.04238, 0.7175, 0.04493, 0.7175, 0.04493, 0.75, 0.04238, 0.935, 0.3443, 0.9475, 0.3142, 0.9475, 0.3142, 0.935, 0.3443, 0.582, 0.372, 0.6032, 0.3968, 0.6032, 0.3968, 0.582, 0.372, 0.7175, 0.04493, 0.6858, 0.05254, 0.6858, 0.05254, 0.7175, 0.04493, 0.9475, 0.3142, 0.9551, 0.2825, 0.9551, 0.2825, 0.9475, 0.3142, 0.6032, 0.3968, 0.628, 0.418, 0.628, 0.418, 0.6032, 0.3968, 0.6858, 0.05254, 0.6557, 0.06501, 0.6557, 0.06501, 0.6858, 0.05254, 0.9551, 0.2825, 0.9576, 0.25, 0.9576, 0.25, 0.9551, 0.2825, 0.8142, 0.4475, 0.7825, 0.4551, 0.7825, 0.4551, 0.8142, 0.4475, 0.5449, 0.2175, 0.5424, 0.25, 0.5424, 0.25, 0.5449, 0.2175, 0.8443, 0.435, 0.872, 0.418, 0.872, 0.418, 0.8443, 0.435, 0.5449, 0.2175, 0.5525, 0.1858, 0.5525, 0.1858, 0.5449, 0.2175, 0.8443, 0.435, 0.8142, 0.4475, 0.8142, 0.4475, 0.8443, 0.435, 0.5424, 0.25, 0.5449, 0.2825, 0.5449, 0.2825, 0.5424, 0.25, 0.872, 0.418, 0.8968, 0.3968, 0.8968, 0.3968, 0.872, 0.418, 0.5424, 0.25, 0.5449, 0.2175, 0.5449, 0.2175, 0.5424, 0.25, 0.872, 0.418, 0.8443, 0.435, 0.8443, 0.435, 0.872, 0.418, 0.5449, 0.2825, 0.5525, 0.3142, 0.5525, 0.3142, 0.5449, 0.2825, 0.8968, 0.3968, 0.918, 0.372, 0.918, 0.372, 0.8968, 0.3968, 0.5449, 0.2825, 0.5424, 0.25, 0.5424, 0.25, 0.5449, 0.2825, 0.8968, 0.3968, 0.872, 0.418, 0.872, 0.418, 0.8968, 0.3968, 0.5525, 0.3142, 0.565, 0.3443, 0.565, 0.3443, 0.5525, 0.3142, 0.918, 0.372, 0.935, 0.3443, 0.935, 0.3443, 0.918, 0.372, 0.5525, 0.3142, 0.5449, 0.2825, 0.5449, 0.2825, 0.5525, 0.3142, 0.918, 0.372, 0.8968, 0.3968, 0.8968, 0.3968, 0.918, 0.372, 0.565, 0.3443, 0.582, 0.372, 0.582, 0.372, 0.565, 0.3443, 0.935, 0.3443, 0.9475, 0.3142, 0.9475, 0.3142, 0.935, 0.3443, 0.565, 0.3443, 0.5525, 0.3142, 0.5525, 0.3142, 0.565, 0.3443, 0.935, 0.3443, 0.918, 0.372, 0.918, 0.372, 0.935, 0.3443, 0.582, 0.372, 0.6032, 0.3968, 0.6032, 0.3968, 0.582, 0.372, 0.9475, 0.3142, 0.9551, 0.2825, 0.9551, 0.2825, 0.9475, 0.3142, 0.582, 0.372, 0.565, 0.3443, 0.565, 0.3443, 0.582, 0.372, 0.9475, 0.3142, 0.935, 0.3443, 0.935, 0.3443, 0.9475, 0.3142, 0.6032, 0.3968, 0.628, 0.418, 0.628, 0.418, 0.6032, 0.3968, 0.872, 0.08203, 0.872, 0.08203, 0.872, 0.08203, 0.872, 0.08203, 0.9551, 0.2825, 0.9576, 0.25, 0.9576, 0.25, 0.9551, 0.2825, 0.6032, 0.3968, 0.582, 0.372, 0.582, 0.372, 0.6032, 0.3968, 0.9551, 0.2825, 0.9475, 0.3142, 0.9475, 0.3142, 0.9551, 0.2825, 0.628, 0.418, 0.6557, 0.435, 0.6557, 0.435, 0.628, 0.418, 0.9576, 0.25, 0.9551, 0.2175, 0.9551, 0.2175, 0.9576, 0.25, 0.628, 0.418, 0.6032, 0.3968, 0.6032, 0.3968, 0.628, 0.418, 0.9576, 0.25, 0.9551, 0.2825, 0.9551, 0.2825, 0.9576, 0.25, 0.6557, 0.435, 0.6858, 0.4475, 0.6858, 0.4475, 0.6557, 0.435, 0.9551, 0.2175, 0.9475, 0.1858, 0.9475, 0.1858, 0.9551, 0.2175, 0.6557, 0.435, 0.628, 0.418, 0.628, 0.418, 0.6557, 0.435, 0.9551, 0.2175, 0.9576, 0.25, 0.9576, 0.25, 0.9551, 0.2175, 0.6858, 0.4475, 0.7175, 0.4551, 0.7175, 0.4551, 0.6858, 0.4475, 0.8443, 0.06501, 0.8443, 0.06501, 0.8443, 0.06501, 0.8443, 0.06501, 0.9475, 0.1858, 0.935, 0.1557, 0.935, 0.1557, 0.9475, 0.1858, 0.6858, 0.4475, 0.6557, 0.435, 0.6557, 0.435, 0.6858, 0.4475, 0.25, 0.4727, 0.2848, 0.4699, 0.2875, 0.487, 0.25, 0.49, 0.2848, 0.4699, 0.3188, 0.4618, 0.3242, 0.4783, 0.2875, 0.487, 0.3188, 0.4618, 0.3511, 0.4484, 0.359, 0.4638, 0.3242, 0.4783, 0.3511, 0.4484, 0.3809, 0.4301, 0.3911, 0.4442, 0.359, 0.4638, 0.3809, 0.4301, 0.4075, 0.4075, 0.4197, 0.4197, 0.3911, 0.4442, 0.4075, 0.4075, 0.4301, 0.3809, 0.4442, 0.3911, 0.4197, 0.4197, 0.4301, 0.3809, 0.4484, 0.3511, 0.4638, 0.359, 0.4442, 0.3911, 0.4484, 0.3511, 0.4618, 0.3188, 0.4783, 0.3242, 0.4638, 0.359, 0.4618, 0.3188, 0.4699, 0.2848, 0.487, 0.2875, 0.4783, 0.3242, 0.4699, 0.2848, 0.4727, 0.25, 0.49, 0.25, 0.487, 0.2875, 0.4727, 0.25, 0.4699, 0.2152, 0.487, 0.2125, 0.49, 0.25, 0.4699, 0.2152, 0.4618, 0.1812, 0.4783, 0.1758, 0.487, 0.2125, 0.4618, 0.1812, 0.4484, 0.1489, 0.4638, 0.141, 0.4783, 0.1758, 0.4484, 0.1489, 0.4301, 0.1191, 0.4442, 0.1089, 0.4638, 0.141, 0.4301, 0.1191, 0.4075, 0.09255, 0.4197, 0.08029, 0.4442, 0.1089, 0.4075, 0.09255, 0.3809, 0.06985, 0.3911, 0.05584, 0.4197, 0.08029, 0.3809, 0.06985, 0.3511, 0.0516, 0.359, 0.03616, 0.3911, 0.05584, 0.3511, 0.0516, 0.3188, 0.03822, 0.3242, 0.02175, 0.359, 0.03616, 0.3188, 0.03822, 0.2848, 0.03007, 0.2875, 0.01295, 0.3242, 0.02175, 0.2848, 0.03007, 0.25, 0.02733, 0.25, 0.01, 0.2875, 0.01295, 0.25, 0.02733, 0.2152, 0.03007, 0.2125, 0.01295, 0.25, 0.01, 0.2152, 0.03007, 0.1812, 0.03822, 0.1758, 0.02175, 0.2125, 0.01295, 0.1812, 0.03822, 0.1489, 0.0516, 0.141, 0.03616, 0.1758, 0.02175, 0.1489, 0.0516, 0.1191, 0.06985, 0.1089, 0.05584, 0.141, 0.03616, 0.1191, 0.06985, 0.09255, 0.09255, 0.08029, 0.08029, 0.1089, 0.05584, 0.09255, 0.09255, 0.06985, 0.1191, 0.05584, 0.1089, 0.08029, 0.08029, 0.06985, 0.1191, 0.0516, 0.1489, 0.03616, 0.141, 0.05584, 0.1089, 0.0516, 0.1489, 0.03822, 0.1812, 0.02175, 0.1758, 0.03616, 0.141, 0.03822, 0.1812, 0.03007, 0.2152, 0.01295, 0.2125, 0.02175, 0.1758, 0.03007, 0.2152, 0.02733, 0.25, 0.01, 0.25, 0.01295, 0.2125, 0.02733, 0.25, 0.03007, 0.2848, 0.01295, 0.2875, 0.01, 0.25, 0.03007, 0.2848, 0.03822, 0.3188, 0.02175, 0.3242, 0.01295, 0.2875, 0.03822, 0.3188, 0.0516, 0.3511, 0.03616, 0.359, 0.02175, 0.3242, 0.0516, 0.3511, 0.06985, 0.3809, 0.05584, 0.3911, 0.03616, 0.359, 0.06985, 0.3809, 0.09255, 0.4075, 0.08029, 0.4197, 0.05584, 0.3911, 0.09255, 0.4075, 0.1191, 0.4301, 0.1089, 0.4442, 0.08029, 0.4197, 0.1191, 0.4301, 0.1489, 0.4484, 0.141, 0.4638, 0.1089, 0.4442, 0.1489, 0.4484, 0.1812, 0.4618, 0.1758, 0.4783, 0.141, 0.4638, 0.1812, 0.4618, 0.2152, 0.4699, 0.2125, 0.487, 0.1758, 0.4783, 0.2152, 0.4699, 0.25, 0.4727, 0.25, 0.49, 0.2125, 0.487, 0.2848, 0.4699, 0.25, 0.4727, 0.2152, 0.4699, 0.1812, 0.4618, 0.1489, 0.4484, 0.1191, 0.4301, 0.09255, 0.4075, 0.06985, 0.3809, 0.0516, 0.3511, 0.03822, 0.3188, 0.03007, 0.2848, 0.02733, 0.25, 0.03007, 0.2152, 0.03822, 0.1812, 0.0516, 0.1489, 0.06985, 0.1191, 0.09255, 0.09255, 0.1191, 0.06985, 0.1489, 0.0516, 0.1812, 0.03822, 0.2152, 0.03007, 0.25, 0.02733, 0.2848, 0.03007, 0.3188, 0.03822, 0.3511, 0.0516, 0.3809, 0.06985, 0.4075, 0.09255, 0.4301, 0.1191, 0.4484, 0.1489, 0.4618, 0.1812, 0.4699, 0.2152, 0.4727, 0.25, 0.4699, 0.2848, 0.4618, 0.3188, 0.4484, 0.3511, 0.4301, 0.3809, 0.4075, 0.4075, 0.3809, 0.4301, 0.3511, 0.4484, 0.3188, 0.4618, 0.03007, 0.2848, 0.02733, 0.25, 0.02733, 0.25, 0.03007, 0.2848, 0.3188, 0.03822, 0.3511, 0.0516, 0.3511, 0.0516, 0.3188, 0.03822, 0.4075, 0.4075, 0.3809, 0.4301, 0.3809, 0.4301, 0.4075, 0.4075, 0.03822, 0.3188, 0.03007, 0.2848, 0.03007, 0.2848, 0.03822, 0.3188, 0.2848, 0.03007, 0.3188, 0.03822, 0.3188, 0.03822, 0.2848, 0.03007, 0.4301, 0.3809, 0.4075, 0.4075, 0.4075, 0.4075, 0.4301, 0.3809, 0.0516, 0.3511, 0.03822, 0.3188, 0.03822, 0.3188, 0.0516, 0.3511, 0.25, 0.02733, 0.2848, 0.03007, 0.2848, 0.03007, 0.25, 0.02733, 0.4484, 0.3511, 0.4301, 0.3809, 0.4301, 0.3809, 0.4484, 0.3511, 0.06985, 0.3809, 0.0516, 0.3511, 0.0516, 0.3511, 0.06985, 0.3809, 0.2152, 0.03007, 0.25, 0.02733, 0.25, 0.02733, 0.2152, 0.03007, 0.4618, 0.3188, 0.4484, 0.3511, 0.4484, 0.3511, 0.4618, 0.3188, 0.09255, 0.4075, 0.06985, 0.3809, 0.06985, 0.3809, 0.09255, 0.4075, 0.1812, 0.03822, 0.2152, 0.03007, 0.2152, 0.03007, 0.1812, 0.03822, 0.4699, 0.2848, 0.4618, 0.3188, 0.4618, 0.3188, 0.4699, 0.2848, 0.1191, 0.4301, 0.09255, 0.4075, 0.09255, 0.4075, 0.1191, 0.4301, 0.1489, 0.0516, 0.1812, 0.03822, 0.1812, 0.03822, 0.1489, 0.0516, 0.4727, 0.25, 0.4699, 0.2848, 0.4699, 0.2848, 0.4727, 0.25, 0.1489, 0.4484, 0.1191, 0.4301, 0.1191, 0.4301, 0.1489, 0.4484, 0.1191, 0.06985, 0.1489, 0.0516, 0.1489, 0.0516, 0.1191, 0.06985, 0.4699, 0.2152, 0.4727, 0.25, 0.4727, 0.25, 0.4699, 0.2152, 0.1812, 0.4618, 0.1489, 0.4484, 0.1489, 0.4484, 0.1812, 0.4618, 0.09255, 0.09255, 0.1191, 0.06985, 0.1191, 0.06985, 0.09255, 0.09255, 0.4618, 0.1812, 0.4699, 0.2152, 0.4699, 0.2152, 0.4618, 0.1812, 0.2152, 0.4699, 0.1812, 0.4618, 0.1812, 0.4618, 0.2152, 0.4699, 0.06985, 0.1191, 0.09255, 0.09255, 0.09255, 0.09255, 0.06985, 0.1191, 0.4484, 0.1489, 0.4618, 0.1812, 0.4618, 0.1812, 0.4484, 0.1489, 0.25, 0.4727, 0.2152, 0.4699, 0.2152, 0.4699, 0.25, 0.4727, 0.0516, 0.1489, 0.06985, 0.1191, 0.06985, 0.1191, 0.0516, 0.1489, 0.4301, 0.1191, 0.4484, 0.1489, 0.4484, 0.1489, 0.4301, 0.1191, 0.2848, 0.4699, 0.25, 0.4727, 0.25, 0.4727, 0.2848, 0.4699, 0.03822, 0.1812, 0.0516, 0.1489, 0.0516, 0.1489, 0.03822, 0.1812, 0.4075, 0.09255, 0.4301, 0.1191, 0.4301, 0.1191, 0.4075, 0.09255, 0.3188, 0.4618, 0.2848, 0.4699, 0.2848, 0.4699, 0.3188, 0.4618, 0.03007, 0.2152, 0.03822, 0.1812, 0.03822, 0.1812, 0.03007, 0.2152, 0.3809, 0.06985, 0.4075, 0.09255, 0.4075, 0.09255, 0.3809, 0.06985, 0.3511, 0.4484, 0.3188, 0.4618, 0.3188, 0.4618, 0.3511, 0.4484, 0.02733, 0.25, 0.03007, 0.2152, 0.03007, 0.2152, 0.02733, 0.25, 0.3511, 0.0516, 0.3809, 0.06985, 0.3809, 0.06985, 0.3511, 0.0516])
me_cylinder.materials.append(mat_material_001)
me_cylinder.materials.append(mat_material_002)
me_cylinder.update()

# ---- objects
ob_light = bpy.data.objects.new('Light', light_light)
ob_camera = bpy.data.objects.new('Camera', cam_camera)
ob_cylinder = bpy.data.objects.new('Cylinder', me_cylinder)

# ---- transforms, parenting, visibility, modifiers, constraints
ob_light.location = (4.076, 1.005, 5.904)
ob_light.rotation_euler = (0.6503, 0.05522, 1.866)
ob_light.lock_rotations_4d = False
ob_light.empty_display_type = 'ARROWS'
ob_light.color = (0.0, 0.0, 0.0, 0.0)
ob_light.lineart.crease_threshold = 0.0
ob_camera.location = (7.359, -6.926, 4.958)
ob_camera.rotation_euler = (1.109, 0.0, 0.8149)
ob_camera.lock_rotations_4d = False
ob_camera.empty_display_type = 'ARROWS'
ob_camera.color = (0.0, 0.0, 0.0, 0.0)
ob_camera.display_type = 'WIRE'
ob_camera.lineart.crease_threshold = 0.0
ob_cylinder.location = (0.0, 0.0, 0.0)

# ---- collection membership
col_collection.objects.link(ob_light)
col_collection.objects.link(ob_camera)
col_collection.objects.link(ob_cylinder)

# ---- scene / render settings (as saved in the file)
scene.camera = ob_camera
scene.frame_start = 1; scene.frame_end = 250; scene.frame_set(1)
scene.render.engine = 'BLENDER_EEVEE_NEXT'
bpy.context.view_layer.update()
